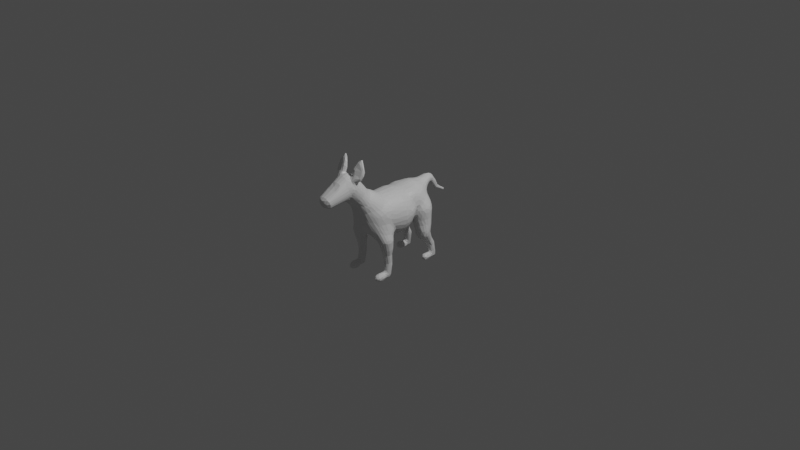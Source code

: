 # Source: dog.blend  (saved by Blender 2.83.18; exported with 4.5.12 LTS)
import bpy
from mathutils import Matrix  # noqa: F401  (used for matrix-valued properties, if any)

bpy.ops.wm.read_factory_settings(use_empty=True)
scene = bpy.context.scene
scene.name = 'Scene'

# ---- collections
col_collection = bpy.data.collections.new('Collection'); scene.collection.children.link(col_collection)

# ---- materials (node trees are filled in below, after node groups)
mat_default_obj = bpy.data.materials.new('Default OBJ')
mat_default_obj.use_transparent_shadow = False

# ---- material node trees
mat_default_obj.use_nodes = True; mat_default_obj.node_tree.nodes.clear()
_N = mat_default_obj.node_tree.nodes; _L = mat_default_obj.node_tree.links
n0 = _N.new('ShaderNodeBsdfPrincipled'); n0.name = 'Principled BSDF'; n0.location = (10, 300)
n0.distribution = 'GGX'
n0.subsurface_method = 'BURLEY'
n0.inputs[3].default_value = 1.45
n0.inputs[27].default_value = (0.0, 0.0, 0.0, 1.0)
n0.inputs[28].default_value = 1.0
n1 = _N.new('ShaderNodeOutputMaterial'); n1.name = 'Material Output'; n1.location = (300, 300)
_L.new(n0.outputs[0], n1.inputs[0])
n1.is_active_output = True

# ---- world
world_world = bpy.data.worlds.new('World'); scene.world = world_world
world_world.use_nodes = True; world_world.node_tree.nodes.clear()
_N = world_world.node_tree.nodes; _L = world_world.node_tree.links
n0 = _N.new('ShaderNodeOutputWorld'); n0.name = 'World Output'; n0.location = (300, 300)
n1 = _N.new('ShaderNodeBackground'); n1.name = 'Background'; n1.location = (10, 300)
n1.inputs[0].default_value = (0.05088, 0.05088, 0.05088, 1.0)
_L.new(n1.outputs[0], n0.inputs[0])
n0.is_active_output = True
world_world.color = (0.05088, 0.05088, 0.05088)
world_world.use_sun_shadow = False
world_world.sun_shadow_jitter_overblur = 0.0

# ---- cameras
cam_camera = bpy.data.cameras.new('Camera')
cam_camera.clip_end = 100.0
cam_camera.ortho_scale = 7.314

# ---- lights
light_light = bpy.data.lights.new('Light', 'POINT')
light_light.transmission_factor = 0.0
light_light.energy = 1000.0
light_light.shadow_soft_size = 0.1
light_light.shadow_maximum_resolution = 0.006
light_light.use_absolute_resolution = True

# ---- meshes
me_dog = bpy.data.meshes.new('dog')
me_dog.from_pydata([(-0.154, 0.2626, -0.2265), (-0.1433, 0.3066, -0.206), (-0.09983, 0.3131, -0.2709), (-0.1897, 0.2828, 0.2553), (-0.2015, 0.2546, 0.2907), (-0.1708, 0.3023, 0.2857), (-0.1237, 0.3573, 0.1063), (-0.09592, 0.365, 0.2479), (-0.08478, 0.3755, 0.104), (0.154, 0.2626, -0.2265), (0.09983, 0.3131, -0.2709), (0.1433, 0.3066, -0.206), (0.1897, 0.2828, 0.2553), (0.1708, 0.3023, 0.2857), (0.2015, 0.2546, 0.2907), (0.1237, 0.3573, 0.1063), (0.08478, 0.3755, 0.104), (0.09592, 0.365, 0.2479), (-0.2119, 0.2662, 0.1478), (-0.2352, 0.2198, 0.1288), (0.2352, 0.2198, 0.1288), (0.2119, 0.2662, 0.1478), (0.0, 0.05064, 0.5018), (0.05717, 0.01433, 0.4682), (0.08398, 0.03387, 0.4846), (0.2192, 0.1203, 0.2886), (0.217, 0.08806, 0.2553), (0.2466, 0.1193, 0.1216), (-0.08398, 0.03387, 0.4846), (-0.05717, 0.01433, 0.4682), (-0.2192, 0.1203, 0.2886), (-0.2466, 0.1193, 0.1216), (-0.217, 0.08806, 0.2553), (0.1399, 0.2621, -0.2469), (0.08987, 0.284, -0.2967), (0.1368, -0.06023, 0.1013), (0.1123, -0.06467, 0.05363), (0.1557, -0.03829, 0.06094), (-0.1399, 0.2621, -0.2469), (-0.08987, 0.284, -0.2967), (-0.1368, -0.06023, 0.1013), (-0.1557, -0.03829, 0.06094), (-0.1123, -0.06467, 0.05363), (0.1851, -0.088, 0.4231), (0.164, -0.09279, 0.4164), (0.1794, -0.2133, 0.3839), (0.0, -0.05844, 0.3038), (0.03428, -0.09118, 0.1741), (0.0429, -0.06399, 0.2681), (-0.1851, -0.088, 0.4231), (-0.1794, -0.2133, 0.3839), (-0.164, -0.09279, 0.4164), (-0.0429, -0.06399, 0.2681), (-0.03428, -0.09118, 0.1741), (0.2089, -0.07693, 0.2833), (0.2294, -0.1398, 0.2972), (0.2075, -0.14, 0.2845), (0.1166, -0.1036, 0.3365), (0.1439, -0.2067, 0.3234), (0.1425, -0.2071, 0.3501), (-0.2089, -0.07693, 0.2833), (-0.2075, -0.14, 0.2845), (-0.2294, -0.1398, 0.2972), (-0.1166, -0.1036, 0.3365), (-0.1425, -0.2071, 0.3501), (-0.1439, -0.2067, 0.3234), (0.1716, 0.2822, 0.4028), (0.1321, 0.3659, 0.4694), (0.156, 0.2898, 0.4555), (0.231, -0.2898, 0.3356), (0.2336, -0.2081, 0.3249), (0.2337, -0.2103, 0.35), (-0.1716, 0.2822, 0.4028), (-0.156, 0.2898, 0.4555), (-0.1321, 0.3659, 0.4694), (-0.231, -0.2898, 0.3356), (-0.2337, -0.2103, 0.35), (-0.2336, -0.2081, 0.3249), (0.1246, 0.3552, 0.5278), (0.1158, 0.4599, 0.5927), (0.1088, 0.4319, 0.6072), (0.05326, 0.3783, 0.276), (0.05972, 0.3831, 0.1226), (-0.1246, 0.3552, 0.5278), (-0.1088, 0.4319, 0.6072), (-0.1158, 0.4599, 0.5927), (-0.05326, 0.3783, 0.276), (-0.05972, 0.3831, 0.1226), (-0.09577, 0.6231, 0.6167), (-0.0815, 0.4613, 0.4802), (-0.09896, 0.5016, 0.536), (0.09577, 0.6231, 0.6167), (0.09896, 0.5016, 0.536), (0.0815, 0.4613, 0.4802), (-0.04274, 0.01246, -0.1738), (-0.06857, -0.09399, -0.1867), (-0.04582, 0.009477, -0.2002), (0.04274, 0.01246, -0.1738), (0.04582, 0.009477, -0.2002), (0.06857, -0.09399, -0.1867), (0.2278, 0.03554, -0.2322), (0.215, -0.05649, -0.2441), (0.2056, 0.03019, -0.2556), (0.08096, 0.004497, -0.1028), (0.05663, 0.01481, -0.1262), (0.104, -0.1706, -0.1349), (-0.2278, 0.03554, -0.2322), (-0.2056, 0.03019, -0.2556), (-0.215, -0.05649, -0.2441), (-0.08096, 0.004497, -0.1028), (-0.104, -0.1706, -0.1349), (-0.05663, 0.01481, -0.1262), (-0.1252, 0.5548, 0.7012), (0.1252, 0.5548, 0.7012), (0.2187, 0.07692, -0.1092), (0.1871, 0.08448, -0.08115), (0.2117, 0.01481, -0.1096), (0.1942, 0.2494, -0.08416), (0.1967, 0.2379, -0.03138), (0.2019, 0.1958, -0.04895), (-0.2187, 0.07692, -0.1092), (-0.2117, 0.01481, -0.1096), (-0.1871, 0.08448, -0.08115), (-0.1942, 0.2494, -0.08416), (-0.2019, 0.1958, -0.04895), (-0.1967, 0.2379, -0.03138), (0.0735, 0.5391, 0.527), (0.07363, 0.6399, 0.6049), (0.1182, 0.5418, 0.7214), (0.07716, 0.4794, 0.9413), (0.107, 0.5137, 0.7447), (-0.0735, 0.5391, 0.527), (-0.07363, 0.6399, 0.6049), (-0.1182, 0.5418, 0.7214), (-0.107, 0.5137, 0.7447), (-0.07716, 0.4794, 0.9413), (0.1163, 0.5576, 0.7456), (0.1119, 0.5882, 0.7539), (0.0751, 0.4957, 0.9572), (-0.1163, 0.5576, 0.7456), (-0.0751, 0.4957, 0.9572), (-0.1119, 0.5882, 0.7539), (0.1793, -0.02635, 0.1245), (0.1931, -0.003714, 0.07892), (0.2347, 0.1803, 0.03435), (0.2077, 0.1794, -0.0296), (0.2081, 0.2122, -0.008576), (-0.1793, -0.02635, 0.1245), (-0.1931, -0.003714, 0.07892), (-0.2347, 0.1803, 0.03435), (-0.2081, 0.2122, -0.008576), (-0.2077, 0.1794, -0.0296), (-0.0757, 0.1146, 0.5259), (-0.08836, 0.2201, 0.5401), (-0.1307, 0.08097, 0.4905), (0.0757, 0.1146, 0.5259), (0.1307, 0.08097, 0.4905), (0.08836, 0.2201, 0.5401), (-0.0507, -0.04648, -0.02982), (-0.08167, 0.004418, -0.06675), (-0.05408, 0.02013, -0.09633), (0.0507, -0.04648, -0.02982), (0.05408, 0.02013, -0.09633), (0.08167, 0.004418, -0.06675), (0.141, 0.3343, 0.3257), (0.0977, 0.4179, 0.4208), (0.1017, 0.4299, 0.4827), (0.1576, 0.3158, 0.3488), (-0.141, 0.3343, 0.3257), (-0.1017, 0.4299, 0.4827), (-0.0977, 0.4179, 0.4208), (-0.1576, 0.3158, 0.3488), (0.06828, -0.08979, -0.1647), (0.2427, 0.02298, -0.1708), (0.2462, -0.06679, -0.2001), (0.2412, 0.03608, -0.2027), (-0.06828, -0.08979, -0.1647), (-0.2427, 0.02298, -0.1708), (-0.2412, 0.03608, -0.2027), (-0.2462, -0.06679, -0.2001), (-0.1342, -0.14, -0.249), (-0.1297, -0.0323, -0.2692), (-0.1081, -0.04778, -0.2594), (0.1342, -0.14, -0.249), (0.1081, -0.04778, -0.2594), (0.1297, -0.0323, -0.2692), (0.2284, 0.06663, 0.3576), (0.2131, 0.1369, 0.3716), (0.2153, 0.07641, 0.3977), (0.236, 0.0114, 0.3169), (0.214, 0.06329, 0.2698), (0.2205, 0.08861, 0.2959), (-0.2284, 0.06663, 0.3576), (-0.2153, 0.07641, 0.3977), (-0.2131, 0.1369, 0.3716), (-0.236, 0.0114, 0.3169), (-0.2205, 0.08861, 0.2959), (-0.214, 0.06329, 0.2698), (0.1223, 0.2364, -0.276), (0.1594, 0.1813, -0.2795), (0.07676, 0.1055, -0.2882), (0.03141, 0.1098, -0.2816), (0.02958, 0.1613, -0.3028), (-0.1223, 0.2364, -0.276), (-0.1594, 0.1813, -0.2795), (-0.07676, 0.1055, -0.2882), (-0.02958, 0.1613, -0.3028), (-0.03141, 0.1098, -0.2816), (0.2089, 0.01858, 0.1545), (0.1761, -0.0004154, 0.2204), (0.08714, -0.08138, 0.1629), (-0.1761, -0.0004154, 0.2204), (-0.2089, 0.01858, 0.1545), (-0.08714, -0.08138, 0.1629), (-0.1057, 0.5039, 0.7138), (0.1057, 0.5039, 0.7138), (-0.112, 0.3561, 0.3062), (-0.07161, 0.4349, 0.4077), (-0.07508, 0.3745, 0.2939), (0.112, 0.3561, 0.3062), (0.07508, 0.3745, 0.2939), (0.07161, 0.4349, 0.4077), (0.159, -0.03464, 0.1756), (0.1543, -0.02163, 0.2192), (0.1191, -0.04565, 0.2256), (0.1836, -0.1436, 0.2809), (0.163, -0.08195, 0.2818), (0.187, -0.08128, 0.279), (-0.159, -0.03464, 0.1756), (-0.1191, -0.04565, 0.2256), (-0.1543, -0.02163, 0.2192), (-0.1836, -0.1436, 0.2809), (-0.187, -0.08128, 0.279), (-0.163, -0.08195, 0.2818), (0.2006, -0.1472, -0.106), (0.2188, -0.1074, -0.1099), (0.164, -0.03736, -0.08909), (0.2004, -0.2618, -0.2079), (0.2294, -0.1882, -0.1441), (0.1951, -0.2148, -0.1424), (-0.2006, -0.1472, -0.106), (-0.164, -0.03736, -0.08909), (-0.2188, -0.1074, -0.1099), (-0.2004, -0.2618, -0.2079), (-0.1951, -0.2148, -0.1424), (-0.2294, -0.1882, -0.1441), (0.2035, -0.06705, 0.4278), (0.2055, -0.2118, 0.3816), (0.117, 0.1651, 0.5114), (-0.2035, -0.06705, 0.4278), (-0.2055, -0.2118, 0.3816), (-0.117, 0.1651, 0.5114), (-0.1216, 0.3366, -0.2045), (-0.07844, 0.3353, -0.2757), (0.1216, 0.3366, -0.2045), (0.07844, 0.3353, -0.2757), (0.1935, 0.2984, 0.12), (0.1596, 0.3325, 0.1105), (0.1652, 0.3159, 0.239), (0.1801, 0.3004, -0.04742), (0.1874, 0.2769, -0.008562), (-0.1935, 0.2984, 0.12), (-0.1652, 0.3159, 0.239), (-0.1596, 0.3325, 0.1105), (-0.1874, 0.2769, -0.008562), (-0.1801, 0.3004, -0.04742), (0.1401, -0.05464, 0.4265), (0.1551, -0.03468, 0.4406), (0.09191, -0.02128, 0.4445), (0.0558, -0.0738, 0.3318), (0.1096, -0.08763, 0.3159), (0.09889, -0.08789, 0.3482), (-0.1401, -0.05464, 0.4265), (-0.09191, -0.02128, 0.4445), (-0.1551, -0.03468, 0.4406), (-0.0558, -0.0738, 0.3318), (-0.09889, -0.08789, 0.3482), (-0.1096, -0.08763, 0.3159), (0.2181, 0.05944, 0.04034), (0.1914, 0.007849, 0.04268), (0.1932, 0.04789, -0.000717), (0.234, 0.06496, 0.1339), (-0.2181, 0.05944, 0.04034), (-0.1932, 0.04789, -0.000717), (-0.1914, 0.007849, 0.04268), (-0.234, 0.06496, 0.1339), (0.05629, 0.4414, 0.9424), (0.05935, 0.4538, 0.8225), (0.07965, 0.47, 0.7923), (0.08433, 0.4743, 0.7193), (0.05365, 0.4484, 0.72), (0.05108, 0.3689, 0.6311), (-0.05629, 0.4414, 0.9424), (-0.07965, 0.47, 0.7923), (-0.05935, 0.4538, 0.8225), (-0.08433, 0.4743, 0.7193), (-0.05108, 0.3689, 0.6311), (-0.05365, 0.4484, 0.72), (0.1706, -0.04802, 0.2663), (0.1419, -0.06534, 0.272), (0.1185, -0.04655, 0.2426), (0.05779, -0.0618, 0.2801), (-0.1706, -0.04802, 0.2663), (-0.1185, -0.04655, 0.2426), (-0.1419, -0.06534, 0.272), (-0.05779, -0.0618, 0.2801), (0.2062, 0.1705, -0.1082), (0.194, 0.1325, -0.08261), (0.226, 0.1274, -0.1203), (0.2032, 0.1733, -0.2394), (0.1864, 0.173, -0.2621), (-0.2062, 0.1705, -0.1082), (-0.226, 0.1274, -0.1203), (-0.194, 0.1325, -0.08261), (-0.1864, 0.173, -0.2621), (-0.2032, 0.1733, -0.2394), (0.1624, -0.4349, 0.3277), (0.1567, -0.4137, 0.3498), (0.1496, -0.3331, 0.3297), (-0.1624, -0.4349, 0.3277), (-0.1496, -0.3331, 0.3297), (-0.1567, -0.4137, 0.3498), (0.032, 0.2546, -0.344), (0.0, 0.2199, -0.3297), (0.0, 0.2606, -0.3585), (0.09678, 0.1826, -0.2992), (0.09801, 0.214, -0.2944), (0.1382, 0.1575, -0.2956), (-0.032, 0.2546, -0.344), (-0.09678, 0.1826, -0.2992), (-0.1382, 0.1575, -0.2956), (-0.09801, 0.214, -0.2944), (0.2273, -0.2853, 0.3161), (0.223, -0.3969, 0.367), (0.2304, -0.4155, 0.3508), (-0.2273, -0.2853, 0.3161), (-0.223, -0.3969, 0.367), (-0.2304, -0.4155, 0.3508), (0.0707, 0.3226, -0.3151), (0.04676, 0.3592, -0.3721), (0.06189, 0.3428, -0.3109), (0.04187, 0.295, -0.37), (0.05264, 0.2711, -0.3379), (0.02137, 0.2807, -0.3734), (-0.0707, 0.3226, -0.3151), (-0.06189, 0.3428, -0.3109), (-0.04676, 0.3592, -0.3721), (-0.04187, 0.295, -0.37), (-0.02137, 0.2807, -0.3734), (-0.05264, 0.2711, -0.3379), (0.2237, -0.3014, 0.3535), (0.2052, -0.3031, 0.368), (0.2141, -0.3777, 0.372), (0.1511, -0.2934, 0.3422), (-0.2237, -0.3014, 0.3535), (-0.2141, -0.3777, 0.372), (-0.2052, -0.3031, 0.368), (-0.1511, -0.2934, 0.3422), (0.1841, 0.0182, -0.0894), (0.215, 0.1017, 0.001421), (0.1728, 0.07544, -0.04437), (0.1981, 0.152, -0.04482), (-0.1841, 0.0182, -0.0894), (-0.215, 0.1017, 0.001421), (-0.1981, 0.152, -0.04482), (-0.1728, 0.07544, -0.04437), (0.0764, 0.3951, 0.6338), (0.05595, 0.2344, 0.5589), (-0.0764, 0.3951, 0.6338), (-0.05595, 0.2344, 0.5589), (-0.03349, 0.3306, -0.4398), (-0.02876, 0.3431, -0.4411), (-0.0295, 0.2673, -0.4872), (0.03349, 0.3306, -0.4398), (0.0295, 0.2673, -0.4872), (0.02876, 0.3431, -0.4411), (0.2065, -0.4709, 0.4185), (0.1866, -0.4736, 0.4154), (0.1882, -0.4628, 0.3741), (0.1681, -0.3321, 0.2966), (0.1601, -0.205, 0.3012), (0.1838, -0.2033, 0.2911), (-0.2065, -0.4709, 0.4185), (-0.1882, -0.4628, 0.3741), (-0.1866, -0.4736, 0.4154), (-0.1681, -0.3321, 0.2966), (-0.1838, -0.2033, 0.2911), (-0.1601, -0.205, 0.3012), (0.02513, 0.2909, -0.4356), (0.0, 0.2699, -0.4389), (0.01199, 0.1903, -0.5035), (-0.02513, 0.2909, -0.4356), (-0.01199, 0.1903, -0.5035), (0.2457, -0.1666, -0.16), (0.2182, -0.245, -0.2405), (0.2475, -0.1582, -0.1768), (0.09535, -0.07635, -0.2444), (-0.2457, -0.1666, -0.16), (-0.2475, -0.1582, -0.1768), (-0.2182, -0.245, -0.2405), (-0.09535, -0.07635, -0.2444), (0.2281, -0.4221, 0.3311), (0.2187, -0.434, 0.3195), (0.227, -0.3251, 0.3097), (0.2325, -0.3389, 0.3287), (-0.2281, -0.4221, 0.3311), (-0.227, -0.3251, 0.3097), (-0.2187, -0.434, 0.3195), (-0.2325, -0.3389, 0.3287), (0.04522, 0.351, -0.3956), (0.06875, 0.2987, -0.3283), (-0.04522, 0.351, -0.3956), (-0.06875, 0.2987, -0.3283), (-0.04934, 0.3657, -0.2409), (-0.102, 0.3551, -0.1911), (-0.05931, 0.378, -0.1799), (0.04934, 0.3657, -0.2409), (0.05931, 0.378, -0.1799), (0.102, 0.3551, -0.1911), (0.1844, -0.1604, -0.2554), (0.2153, -0.1404, -0.232), (0.2023, -0.2195, -0.2627), (0.1668, -0.06737, -0.264), (0.1917, -0.06734, -0.2566), (0.1965, -0.1291, -0.2451), (-0.1844, -0.1604, -0.2554), (-0.2023, -0.2195, -0.2627), (-0.2153, -0.1404, -0.232), (-0.1668, -0.06737, -0.264), (-0.1965, -0.1291, -0.2451), (-0.1917, -0.06734, -0.2566), (0.1591, 0.3208, 0.04074), (0.1971, 0.2894, 0.08468), (0.1887, 0.2828, 0.03098), (0.2188, 0.2432, 0.06043), (-0.1591, 0.3208, 0.04074), (-0.1887, 0.2828, 0.03098), (-0.1971, 0.2894, 0.08468), (-0.2188, 0.2432, 0.06043), (0.1718, -0.3877, 0.3746), (0.1888, -0.3805, 0.3805), (0.1631, -0.3047, 0.3595), (0.1662, -0.4643, 0.4137), (0.153, -0.4479, 0.4162), (0.16, -0.4363, 0.3777), (-0.1718, -0.3877, 0.3746), (-0.1631, -0.3047, 0.3595), (-0.1888, -0.3805, 0.3805), (-0.1662, -0.4643, 0.4137), (-0.16, -0.4363, 0.3777), (-0.153, -0.4479, 0.4162), (0.05003, 0.3561, -0.2982), (0.02938, 0.3781, -0.3749), (0.01651, 0.2897, -0.4946), (-0.05003, 0.3561, -0.2982), (-0.02938, 0.3781, -0.3749), (-0.01651, 0.2897, -0.4946), (0.08203, -0.03653, -0.02811), (0.1193, 0.01066, -0.05086), (0.1251, -0.01879, -0.01802), (-0.08203, -0.03653, -0.02811), (-0.1251, -0.01879, -0.01802), (-0.1193, 0.01066, -0.05086), (-0.1309, 0.6876, 0.6196), (-0.1711, 0.7168, 0.6128), (-0.1396, 0.7359, 0.6027), (0.1309, 0.6876, 0.6196), (0.1396, 0.7359, 0.6027), (0.1711, 0.7168, 0.6128), (0.09615, 0.2612, 0.5438), (0.1154, 0.2758, 0.5281), (0.1894, 0.2285, 0.4117), (0.1748, 0.2183, 0.4477), (-0.09615, 0.2612, 0.5438), (-0.1154, 0.2758, 0.5281), (-0.1894, 0.2285, 0.4117), (-0.1748, 0.2183, 0.4477), (0.1682, 0.3105, 0.01258), (0.09291, 0.368, -0.1146), (0.1369, 0.3509, -0.07245), (0.1397, 0.3396, -0.1285), (-0.1682, 0.3105, 0.01258), (-0.09291, 0.368, -0.1146), (-0.1397, 0.3396, -0.1285), (-0.1369, 0.3509, -0.07245), (-0.02145, 0.2011, -0.5083), (0.02145, 0.2011, -0.5083), (0.2272, 0.1655, -0.182), (0.1911, 0.2286, -0.1799), (0.2058, 0.201, -0.1455), (0.183, 0.2839, -0.098), (0.1963, 0.2291, -0.1266), (-0.2272, 0.1655, -0.182), (-0.2058, 0.201, -0.1455), (-0.1911, 0.2286, -0.1799), (-0.183, 0.2839, -0.098), (-0.1963, 0.2291, -0.1266), (0.06032, 0.6961, 0.6588), (0.05828, 0.7322, 0.6251), (0.06481, 0.6881, 0.6359), (0.08766, 0.6259, 0.7724), (0.06627, 0.6672, 0.7421), (0.06818, 0.6005, 0.8439), (-0.06032, 0.6961, 0.6588), (-0.06481, 0.6881, 0.6359), (-0.05828, 0.7322, 0.6251), (-0.08766, 0.6259, 0.7724), (-0.06818, 0.6005, 0.8439), (-0.06627, 0.6672, 0.7421), (0.1548, -0.2737, -0.2042), (0.1645, -0.2379, -0.1595), (0.142, -0.2358, -0.1621), (0.1278, -0.1755, -0.1164), (0.163, -0.1724, -0.1067), (0.1295, 0.003325, -0.0809), (-0.1548, -0.2737, -0.2042), (-0.142, -0.2358, -0.1621), (-0.1645, -0.2379, -0.1595), (-0.1278, -0.1755, -0.1164), (-0.1295, 0.003325, -0.0809), (-0.163, -0.1724, -0.1067), (0.1602, -0.02246, 0.2372), (0.2275, -0.06539, 0.292), (-0.1602, -0.02246, 0.2372), (-0.2275, -0.06539, 0.292), (0.1991, -0.3924, 0.3937), (0.1734, -0.3981, 0.3952), (0.1719, -0.3977, 0.4368), (0.2323, -0.4352, 0.429), (0.2246, -0.4397, 0.3801), (0.225, -0.4192, 0.3843), (-0.1991, -0.3924, 0.3937), (-0.1719, -0.3977, 0.4368), (-0.1734, -0.3981, 0.3952), (-0.2323, -0.4352, 0.429), (-0.225, -0.4192, 0.3843), (-0.2246, -0.4397, 0.3801), (0.2148, -0.2563, -0.2273), (0.1708, -0.2964, -0.3178), (0.1513, -0.2772, -0.3052), (0.1627, -0.2223, -0.2771), (-0.2148, -0.2563, -0.2273), (-0.1708, -0.2964, -0.3178), (-0.1627, -0.2223, -0.2771), (-0.1513, -0.2772, -0.3052), (0.0, 0.3791, -0.2219), (0.0221, 0.3713, -0.3134), (-0.0221, 0.3713, -0.3134), (0.06885, 0.3403, 0.5996), (0.04081, 0.3219, 0.6014), (0.07221, 0.2609, 0.5615), (0.09234, 0.3647, 0.5937), (-0.06885, 0.3403, 0.5996), (-0.07221, 0.2609, 0.5615), (-0.04081, 0.3219, 0.6014), (-0.09234, 0.3647, 0.5937), (0.2016, 0.2489, 0.0136), (0.2338, 0.07256, 0.08944), (0.2334, 0.1168, 0.03501), (-0.2016, 0.2489, 0.0136), (-0.2338, 0.07256, 0.08944), (-0.2334, 0.1168, 0.03501), (0.1837, -0.4376, -0.3269), (0.1458, -0.3085, -0.3149), (0.09014, -0.1723, -0.1621), (0.0995, -0.2073, -0.2085), (0.1055, -0.2172, -0.1861), (-0.1458, -0.3085, -0.3149), (-0.1837, -0.4376, -0.3269), (-0.09014, -0.1723, -0.1621), (-0.1055, -0.2172, -0.1861), (-0.0995, -0.2073, -0.2085), (0.1493, -0.4293, 0.4295), (0.1542, -0.4127, 0.4453), (0.1612, -0.4134, 0.3859), (0.2132, -0.4611, 0.4731), (0.1978, -0.4735, 0.4652), (0.2226, -0.4614, 0.4312), (-0.1493, -0.4293, 0.4295), (-0.1612, -0.4134, 0.3859), (-0.1542, -0.4127, 0.4453), (-0.2132, -0.4611, 0.4731), (-0.2226, -0.4614, 0.4312), (-0.1978, -0.4735, 0.4652), (0.1479, 0.02212, -0.2777), (-0.1479, 0.02212, -0.2777), (0.222, 0.2109, 0.2479), (-0.222, 0.2109, 0.2479), (0.1773, -0.2699, -0.2017), (0.2116, -0.3153, -0.2637), (0.2168, -0.3811, -0.2895), (0.2132, -0.3087, -0.2786), (-0.1773, -0.2699, -0.2017), (-0.2116, -0.3153, -0.2637), (-0.2132, -0.3087, -0.2786), (-0.2168, -0.3811, -0.2895), (0.1723, 0.7463, 0.6046), (0.1145, 0.7875, 0.5942), (0.1178, 0.8476, 0.5819), (0.09155, 0.7568, 0.6592), (0.08366, 0.7004, 0.6826), (0.1017, 0.7187, 0.6729), (-0.1723, 0.7463, 0.6046), (-0.1178, 0.8476, 0.5819), (-0.1145, 0.7875, 0.5942), (-0.09155, 0.7568, 0.6592), (-0.1017, 0.7187, 0.6729), (-0.08366, 0.7004, 0.6826), (-0.02931, -0.05643, 0.3679), (0.02931, -0.05643, 0.3679), (0.1346, -0.3126, -0.3044), (0.1429, -0.3901, -0.2985), (0.1255, -0.3094, -0.2887), (0.1414, -0.2286, -0.2738), (0.1349, -0.2799, -0.2967), (0.1245, -0.2389, -0.2608), (-0.1346, -0.3126, -0.3044), (-0.1255, -0.3094, -0.2887), (-0.1429, -0.3901, -0.2985), (-0.1414, -0.2286, -0.2738), (-0.1245, -0.2389, -0.2608), (-0.1349, -0.2799, -0.2967), (0.2157, -0.4018, 0.4434), (0.2271, -0.4156, 0.4425), (0.217, -0.4043, 0.3943), (0.1846, -0.4579, 0.4919), (0.2019, -0.45, 0.4956), (0.1841, -0.4347, 0.5017), (-0.2157, -0.4018, 0.4434), (-0.217, -0.4043, 0.3943), (-0.2271, -0.4156, 0.4425), (-0.1846, -0.4579, 0.4919), (-0.1841, -0.4347, 0.5017), (-0.2019, -0.45, 0.4956), (0.1155, 0.6574, 0.6952), (0.127, 0.6485, 0.6785), (0.1652, 0.6752, 0.6512), (0.1331, 0.7169, 0.6627), (0.1613, 0.7594, 0.6334), (-0.1155, 0.6574, 0.6952), (-0.1652, 0.6752, 0.6512), (-0.127, 0.6485, 0.6785), (-0.1613, 0.7594, 0.6334), (-0.1331, 0.7169, 0.6627), (0.1571, -0.2078, 0.373), (0.1268, -0.1124, 0.3791), (0.182, -0.3037, 0.3696), (-0.1571, -0.2078, 0.373), (-0.1268, -0.1124, 0.3791), (-0.182, -0.3037, 0.3696), (0.0537, 0.4891, 0.981), (0.05311, 0.4591, 0.9676), (0.06909, 0.4563, 0.946), (-0.0537, 0.4891, 0.981), (-0.06909, 0.4563, 0.946), (-0.05311, 0.4591, 0.9676), (0.2443, 0.09741, -0.1752), (0.2257, 0.1543, -0.2151), (-0.2443, 0.09741, -0.1752), (-0.2257, 0.1543, -0.2151), (0.1765, -0.3292, -0.2411), (0.1843, -0.3829, -0.2542), (0.1997, -0.3345, -0.253), (0.1491, -0.3242, -0.2433), (0.1348, -0.3137, -0.2501), (0.1515, -0.3947, -0.2686), (-0.1765, -0.3292, -0.2411), (-0.1997, -0.3345, -0.253), (-0.1843, -0.3829, -0.2542), (-0.1491, -0.3242, -0.2433), (-0.1515, -0.3947, -0.2686), (-0.1348, -0.3137, -0.2501), (-0.0924, -0.08085, 0.08528), (-0.07183, -0.07909, 0.04611), (-0.04711, -0.09576, 0.09318), (0.0924, -0.08085, 0.08528), (0.04711, -0.09576, 0.09318), (0.07183, -0.07909, 0.04611), (0.03474, 0.5419, 0.9698), (0.05032, 0.5937, 0.8683), (0.0, 0.596, 0.8783), (0.0, 0.4712, 0.9949), (0.03039, 0.4561, 0.98), (-0.03474, 0.5419, 0.9698), (-0.05032, 0.5937, 0.8683), (-0.03039, 0.4561, 0.98), (0.1665, -0.4488, -0.3187), (0.1644, -0.3864, -0.2563), (-0.1665, -0.4488, -0.3187), (-0.1644, -0.3864, -0.2563), (0.209, -0.01814, 0.2753), (0.1898, -0.033, 0.2665), (0.1871, 0.005059, 0.2444), (0.1991, 0.03696, 0.2308), (-0.209, -0.01814, 0.2753), (-0.1871, 0.005059, 0.2444), (-0.1898, -0.033, 0.2665), (-0.1991, 0.03696, 0.2308), (0.1105, 0.4865, 0.5554), (0.1106, 0.6112, 0.6334), (0.1162, 0.4113, 0.496), (0.1255, 0.3813, 0.5101), (-0.1105, 0.4865, 0.5554), (-0.1106, 0.6112, 0.6334), (-0.1162, 0.4113, 0.496), (-0.1255, 0.3813, 0.5101), (0.1167, -0.106, 0.3525), (0.1112, -0.08293, 0.3853), (-0.1167, -0.106, 0.3525), (-0.1112, -0.08293, 0.3853), (0.191, -0.4657, -0.244), (0.164, -0.4667, -0.2311), (0.1735, -0.46, -0.2725), (0.2075, -0.3932, -0.3145), (0.2092, -0.3027, -0.2938), (-0.191, -0.4657, -0.244), (-0.1735, -0.46, -0.2725), (-0.164, -0.4667, -0.2311), (-0.2075, -0.3932, -0.3145), (-0.2092, -0.3027, -0.2938), (0.178, -0.4736, 0.4463), (0.1578, -0.4602, 0.4544), (0.1701, -0.4607, 0.4838), (0.1578, -0.4338, 0.4822), (-0.178, -0.4736, 0.4463), (-0.1578, -0.4602, 0.4544), (-0.1578, -0.4338, 0.4822), (-0.1701, -0.4607, 0.4838), (0.1488, 0.03884, -0.04737), (0.1701, 0.01297, -0.003804), (-0.1701, 0.01297, -0.003804), (-0.1488, 0.03884, -0.04737), (0.2581, -0.05849, 0.3455), (0.2454, -0.1537, 0.3599), (0.249, -0.1401, 0.3376), (0.2537, -0.04535, 0.3256), (0.2427, -0.04732, 0.3058), (0.22, 0.005375, 0.2858), (-0.2581, -0.05849, 0.3455), (-0.249, -0.1401, 0.3376), (-0.2454, -0.1537, 0.3599), (-0.2537, -0.04535, 0.3256), (-0.22, 0.005375, 0.2858), (-0.2427, -0.04732, 0.3058), (0.1216, 0.5895, 0.6513), (0.1277, 0.5771, 0.6786), (0.1152, 0.4735, 0.5744), (0.1147, 0.6312, 0.7003), (0.1198, 0.6264, 0.6791), (-0.1216, 0.5895, 0.6513), (-0.1152, 0.4735, 0.5744), (-0.1277, 0.5771, 0.6786), (-0.1147, 0.6312, 0.7003), (-0.1198, 0.6264, 0.6791), (0.03712, 0.02766, -0.1317), (0.03043, 0.02925, -0.1785), (-0.03712, 0.02766, -0.1317), (-0.03043, 0.02925, -0.1785), (0.1743, 0.04231, 0.4545), (0.1661, -0.001567, 0.452), (0.2227, -0.05732, 0.4219), (0.2325, 0.028, 0.3787), (0.2525, -0.02574, 0.3718), (0.237, 0.0271, 0.3431), (-0.1743, 0.04231, 0.4545), (-0.2227, -0.05732, 0.4219), (-0.1661, -0.001567, 0.452), (-0.2325, 0.028, 0.3787), (-0.237, 0.0271, 0.3431), (-0.2525, -0.02574, 0.3718), (0.1568, -0.1436, 0.2899), (0.128, -0.1027, 0.3076), (-0.1568, -0.1436, 0.2899), (-0.128, -0.1027, 0.3076), (0.159, -0.4092, -0.2473), (0.1795, -0.396, -0.1798), (0.1828, -0.3998, -0.2419), (0.2109, -0.4393, -0.2634), (0.2149, -0.4533, -0.1935), (0.1997, -0.4568, -0.2684), (-0.159, -0.4092, -0.2473), (-0.1828, -0.3998, -0.2419), (-0.1795, -0.396, -0.1798), (-0.2109, -0.4393, -0.2634), (-0.1997, -0.4568, -0.2684), (-0.2149, -0.4533, -0.1935), (0.04836, 0.5255, 0.4969), (0.04681, 0.6141, 0.5659), (0.03806, 0.4493, 0.4017), (-0.04836, 0.5255, 0.4969), (-0.04681, 0.6141, 0.5659), (-0.03806, 0.4493, 0.4017), (0.2348, 0.2087, 0.07407), (0.2469, 0.1649, 0.1225), (-0.2348, 0.2087, 0.07407), (-0.2469, 0.1649, 0.1225), (0.2251, -0.4271, -0.192), (0.1623, -0.4062, -0.1804), (-0.2251, -0.4271, -0.192), (-0.1623, -0.4062, -0.1804), (0.05859, 0.06224, -0.2615), (0.0198, 0.04038, -0.2006), (0.0, 0.03356, -0.1444), (0.0, 0.04566, -0.2018), (-0.05859, 0.06224, -0.2615), (-0.0198, 0.04038, -0.2006), (0.2334, -0.1461, 0.3847), (0.2205, -0.1383, 0.3983), (0.2389, -0.04892, 0.4098), (-0.2205, -0.1383, 0.3983), (-0.2334, -0.1461, 0.3847), (-0.2389, -0.04892, 0.4098), (0.248, -0.09216, -0.1463), (0.2485, -0.05265, -0.1749), (0.2381, -0.02973, -0.146), (0.1976, -0.04508, -0.1015), (0.2262, -0.04237, -0.1255), (-0.248, -0.09216, -0.1463), (-0.2381, -0.02973, -0.146), (-0.2485, -0.05265, -0.1749), (-0.1976, -0.04508, -0.1015), (-0.2262, -0.04237, -0.1255), (0.01264, 0.1382, -0.6231), (0.01652, 0.2141, -0.5317), (0.0, 0.2209, -0.5343), (-0.01264, 0.1382, -0.6231), (-0.01652, 0.2141, -0.5317), (0.1475, -0.4474, -0.2352), (0.1552, -0.4252, -0.1691), (0.1699, -0.4512, -0.1599), (0.1793, -0.4266, -0.1512), (-0.1475, -0.4474, -0.2352), (-0.1552, -0.4252, -0.1691), (-0.1793, -0.4266, -0.1512), (-0.1699, -0.4512, -0.1599), (0.2176, 0.1309, 0.3291), (0.2267, 0.1659, 0.2606), (-0.2176, 0.1309, 0.3291), (-0.2267, 0.1659, 0.2606), (0.1696, 0.3005, -0.1356), (0.1686, 0.322, -0.05942), (-0.1696, 0.3005, -0.1356), (-0.1686, 0.322, -0.05942), (0.0, 0.6824, 0.6185), (0.05206, 0.689, 0.6552), (0.05659, 0.6779, 0.632), (0.06934, 0.6617, 0.6181), (0.02358, 0.6614, 0.595), (-0.05659, 0.6779, 0.632), (-0.05206, 0.689, 0.6552), (-0.06934, 0.6617, 0.6181), (-0.02358, 0.6614, 0.595), (0.158, -0.4458, -0.2711), (0.155, -0.4222, -0.2667), (0.1484, -0.4084, -0.2813), (0.1279, -0.3286, -0.2757), (-0.158, -0.4458, -0.2711), (-0.155, -0.4222, -0.2667), (-0.1279, -0.3286, -0.2757), (-0.1484, -0.4084, -0.2813), (0.1075, 0.3659, -0.04474), (0.03314, 0.3754, 0.01898), (0.09791, 0.3602, 0.006513), (0.1481, 0.3431, -0.03861), (-0.1075, 0.3659, -0.04474), (-0.09791, 0.3602, 0.006513), (-0.03314, 0.3754, 0.01898), (-0.1481, 0.3431, -0.03861), (0.1028, -0.1448, -0.2264), (0.08393, -0.1401, -0.1889), (-0.1028, -0.1448, -0.2264), (-0.08393, -0.1401, -0.1889), (0.07098, 0.004247, -0.2437), (0.07936, -0.08147, -0.2251), (0.04632, 0.02214, -0.2159), (0.03244, 0.04868, -0.2331), (-0.07098, 0.004247, -0.2437), (-0.04632, 0.02214, -0.2159), (-0.07936, -0.08147, -0.2251), (-0.03244, 0.04868, -0.2331), (0.0351, 0.2205, 0.5602), (0.04139, 0.1352, 0.5388), (0.1009, 0.07158, 0.5011), (0.05869, 0.06889, 0.5102), (-0.0351, 0.2205, 0.5602), (-0.04139, 0.1352, 0.5388), (-0.1009, 0.07158, 0.5011), (-0.05869, 0.06889, 0.5102), (0.1925, -0.4671, -0.1809), (0.1948, -0.4479, -0.1547), (0.216, -0.4455, -0.1671), (0.2018, -0.4192, -0.1516), (-0.1925, -0.4671, -0.1809), (-0.1948, -0.4479, -0.1547), (-0.2018, -0.4192, -0.1516), (-0.216, -0.4455, -0.1671), (0.156, -0.3253, 0.3078), (0.1875, -0.4398, 0.3112), (0.1866, -0.3293, 0.2894), (0.2023, -0.3283, 0.2912), (-0.156, -0.3253, 0.3078), (-0.1875, -0.4398, 0.3112), (-0.2023, -0.3283, 0.2912), (-0.1866, -0.3293, 0.2894), (0.1161, 0.8232, 0.621), (0.09411, 0.7843, 0.643), (0.07093, 0.768, 0.6545), (0.055, 0.7492, 0.644), (0.0694, 0.7037, 0.6759), (-0.1161, 0.8232, 0.621), (-0.09411, 0.7843, 0.643), (-0.07093, 0.768, 0.6545), (-0.0694, 0.7037, 0.6759), (-0.055, 0.7492, 0.644), (0.1848, -0.22, -0.2733), (0.1173, -0.1424, -0.2403), (-0.1848, -0.22, -0.2733), (-0.1173, -0.1424, -0.2403), (0.1476, 0.1759, 0.4853), (0.1558, 0.2239, 0.477), (0.2195, 0.03255, 0.4083), (0.1872, 0.06726, 0.443), (-0.1558, 0.2239, 0.477), (-0.1476, 0.1759, 0.4853), (-0.1872, 0.06726, 0.443), (-0.2195, 0.03255, 0.4083), (-0.05094, 0.6347, 0.812), (0.05094, 0.6347, 0.812), (0.191, 0.1511, -0.0701), (0.2, 0.1959, -0.09425), (-0.191, 0.1511, -0.0701), (-0.2, 0.1959, -0.09425), (0.1075, -0.1941, -0.1475), (0.07647, -0.1005, -0.147), (-0.1075, -0.1941, -0.1475), (-0.07647, -0.1005, -0.147), (-0.03792, 0.3815, -0.04862), (0.03792, 0.3815, -0.04862), (0.2291, 0.1451, 0.01285), (-0.2291, 0.1451, 0.01285), (0.2336, -0.05138, -0.2252), (0.2324, -0.1471, -0.2141), (0.2442, -0.1471, -0.1935), (0.2146, -0.2313, -0.2521), (-0.2336, -0.05138, -0.2252), (-0.2324, -0.1471, -0.2141), (-0.2146, -0.2313, -0.2521), (-0.2442, -0.1471, -0.1935), (0.1612, 0.6926, 0.6592), (0.1639, 0.7907, 0.6061), (-0.1612, 0.6926, 0.6592), (-0.1639, 0.7907, 0.6061), (-0.07994, 0.3655, 0.03126), (0.07994, 0.3655, 0.03126), (0.1948, -0.2951, -0.3096), (-0.1948, -0.2951, -0.3096), (-0.03296, 0.5035, 0.9923), (0.0, 0.4911, 0.9986), (0.0, 0.5212, 0.9934), (0.03296, 0.5035, 0.9923), (0.1868, -0.4112, 0.4904), (0.2102, -0.4291, 0.4932), (0.209, -0.4072, 0.4743), (0.1914, -0.3945, 0.455), (-0.1868, -0.4112, 0.4904), (-0.209, -0.4072, 0.4743), (-0.2102, -0.4291, 0.4932), (-0.1914, -0.3945, 0.455), (0.06789, 0.2326, -0.3115), (0.06394, 0.1996, -0.3067), (0.08656, 0.2573, -0.3003), (-0.06789, 0.2326, -0.3115), (-0.06394, 0.1996, -0.3067), (-0.08656, 0.2573, -0.3003), (0.2206, -0.2063, 0.3042), (-0.2206, -0.2063, 0.3042), (0.03737, 0.3836, -0.09348), (0.0, 0.3924, -0.1528), (0.03766, 0.3883, -0.1532), (-0.03737, 0.3836, -0.09348), (-0.03766, 0.3883, -0.1532), (-0.01467, 0.167, -0.5933), (0.01467, 0.167, -0.5933), (0.1371, 0.2864, 0.4972), (0.1117, 0.3588, 0.5633), (0.1278, 0.3193, 0.517), (-0.1371, 0.2864, 0.4972), (-0.1278, 0.3193, 0.517), (-0.1117, 0.3588, 0.5633), (-0.124, -0.06418, 0.4133), (-0.02945, -0.02616, 0.4234), (0.02945, -0.02616, 0.4234), (0.124, -0.06418, 0.4133), (0.2129, -0.4247, -0.2472), (0.2063, -0.4102, -0.2369), (0.2062, -0.3848, -0.2638), (-0.2063, -0.4102, -0.2369), (-0.2129, -0.4247, -0.2472), (-0.2062, -0.3848, -0.2638), (0.2446, -0.1401, 0.3203), (-0.2446, -0.1401, 0.3203), (0.1507, -0.4396, 0.4577), (0.1682, -0.405, 0.4699), (-0.1507, -0.4396, 0.4577), (-0.1682, -0.405, 0.4699), (0.0, 0.06035, -0.2348), (-0.03497, 0.07417, -0.2585), (0.0, 0.08222, -0.2583), (0.03497, 0.07417, -0.2585), (0.1545, 0.6647, 0.6346), (0.1348, 0.6469, 0.6601), (0.1275, 0.6447, 0.6408), (-0.1545, 0.6647, 0.6346), (-0.1275, 0.6447, 0.6408), (-0.1348, 0.6469, 0.6601), (0.1495, 0.04464, -0.06274), (0.1252, 0.01533, -0.07523), (0.163, 0.03751, -0.07837), (0.1713, 0.08088, -0.06426), (-0.1495, 0.04464, -0.06274), (-0.163, 0.03751, -0.07837), (-0.1252, 0.01533, -0.07523), (-0.1713, 0.08088, -0.06426), (0.0, 0.1221, -0.2863), (0.02908, 0.1955, -0.3155), (0.04684, 0.224, -0.3208), (-0.02908, 0.1955, -0.3155), (-0.04684, 0.224, -0.3208), (0.0, 0.6187, 0.8433), (0.1224, 0.3472, 0.04103), (0.1395, 0.337, 0.01174), (-0.1224, 0.3472, 0.04103), (-0.1395, 0.337, 0.01174), (0.0, -0.03931, -0.04551), (0.0, 0.01119, -0.09572), (0.0, -0.09365, 0.05749), (0.0, -0.08258, 0.02528), (0.05293, -0.07015, 0.01018), (-0.05293, -0.07015, 0.01018), (0.1504, -0.2901, 0.3247), (0.1581, -0.2905, 0.3065), (-0.1504, -0.2901, 0.3247), (-0.1581, -0.2905, 0.3065), (0.1937, -0.3947, -0.1872), (0.2152, -0.4049, -0.1911), (0.2186, -0.4178, -0.1695), (-0.1937, -0.3947, -0.1872), (-0.2152, -0.4049, -0.1911), (-0.2186, -0.4178, -0.1695), (0.2109, -0.4587, 0.3796), (-0.2109, -0.4587, 0.3796), (0.1369, -0.05816, 0.1498), (-0.1369, -0.05816, 0.1498), (0.05777, 0.5297, 0.9716), (-0.05777, 0.5297, 0.9716), (0.1489, -0.4457, -0.1916), (0.1676, -0.4634, -0.1815), (-0.1489, -0.4457, -0.1916), (-0.1676, -0.4634, -0.1815), (0.1536, -0.1376, -0.2534), (-0.1536, -0.1376, -0.2534), (0.09036, 0.009663, -0.08702), (0.09721, 0.01108, -0.0724), (0.1253, 0.02306, -0.06488), (-0.09721, 0.01108, -0.0724), (-0.09036, 0.009663, -0.08702), (-0.1253, 0.02306, -0.06488), (0.1785, 0.7507, 0.6147), (-0.1785, 0.7507, 0.6147), (0.09271, 0.4113, 0.6241), (-0.09271, 0.4113, 0.6241), (0.1725, 0.2536, -0.1997), (-0.1725, 0.2536, -0.1997), (0.2031, 0.03151, 0.2518), (-0.2031, 0.03151, 0.2518), (0.2221, -0.2104, 0.3694), (-0.2221, -0.2104, 0.3694), (0.1162, 0.08836, -0.2903), (0.1042, 0.1382, -0.3003), (0.1436, 0.1148, -0.2947), (-0.1162, 0.08836, -0.2903), (-0.1436, 0.1148, -0.2947), (-0.1042, 0.1382, -0.3003), (0.2544, -0.02743, 0.3473), (-0.2544, -0.02743, 0.3473), (0.117, 0.8541, 0.5965), (0.08968, 0.8235, 0.6215), (0.06912, 0.7974, 0.6297), (-0.117, 0.8541, 0.5965), (-0.08968, 0.8235, 0.6215), (-0.06912, 0.7974, 0.6297), (0.2318, 0.02165, -0.1362), (-0.2318, 0.02165, -0.1362), (0.03138, 0.3555, 0.6282), (0.02342, 0.4314, 0.7151), (0.0, 0.4395, 0.7291), (0.04289, 0.4351, 0.9313), (0.0, 0.4389, 0.8599), (0.03067, 0.4477, 0.7977), (-0.03138, 0.3555, 0.6282), (-0.02342, 0.4314, 0.7151), (-0.04289, 0.4351, 0.9313), (-0.03067, 0.4477, 0.7977), (0.02017, 0.03004, -0.135), (-0.02017, 0.03004, -0.135), (0.0943, 0.8283, 0.5902), (0.06939, 0.8019, 0.6155), (0.08932, 0.837, 0.6014), (0.07421, 0.7911, 0.6055), (0.07353, 0.737, 0.6099), (-0.0943, 0.8283, 0.5902), (-0.08932, 0.837, 0.6014), (-0.06939, 0.8019, 0.6155), (-0.07353, 0.737, 0.6099), (-0.07421, 0.7911, 0.6055), (0.08739, -0.05845, 0.236), (0.08777, -0.05754, 0.259), (0.1175, -0.08065, 0.2946), (-0.08739, -0.05845, 0.236), (-0.08777, -0.05754, 0.259), (-0.1175, -0.08065, 0.2946), (0.1225, -0.2336, -0.1749), (-0.1225, -0.2336, -0.1749), (0.03886, 0.6941, 0.7062), (0.0, 0.702, 0.6962), (0.0, 0.6943, 0.7311), (0.0, 0.695, 0.644), (0.0, 0.7016, 0.6719), (-0.03886, 0.6941, 0.7062), (-0.01452, 0.3604, -0.4432), (-0.02529, 0.3728, -0.408), (0.01452, 0.3604, -0.4432), (0.02529, 0.3728, -0.408), (0.1346, 0.3415, 0.2485), (-0.1346, 0.3415, 0.2485), (0.2382, 0.1004, -0.1412), (0.236, 0.1397, -0.156), (-0.2382, 0.1004, -0.1412), (-0.236, 0.1397, -0.156), (0.1471, -0.4235, -0.217), (-0.1471, -0.4235, -0.217), (-0.0162, 0.2914, -0.407), (0.0162, 0.2914, -0.407), (-0.03706, 0.4458, 0.7352), (0.0, 0.446, 0.7911), (0.03706, 0.4458, 0.7352), (0.0, 0.3905, 0.1029), (0.0, 0.3849, 0.2724), (0.03583, 0.3859, 0.08949), (-0.03583, 0.3859, 0.08949), (0.2147, -0.3254, 0.2967), (-0.2147, -0.3254, 0.2967), (-0.09412, -0.08278, 0.1211), (-0.04772, -0.09579, 0.1394), (0.09412, -0.08278, 0.1211), (0.04772, -0.09579, 0.1394), (0.05949, 0.6897, 0.6865), (-0.05949, 0.6897, 0.6865), (0.2103, 0.01531, 0.1131), (0.2173, 0.03489, 0.07969), (-0.2103, 0.01531, 0.1131), (-0.2173, 0.03489, 0.07969), (0.1246, -0.2928, -0.2547), (-0.1246, -0.2928, -0.2547), (0.2574, -0.05865, 0.3674), (-0.2574, -0.05865, 0.3674), (0.09989, -0.001586, -0.09216), (-0.09989, -0.001586, -0.09216), (0.0425, 0.385, 0.2902), (0.0, 0.3901, 0.2889), (0.0, 0.4525, 0.3971), (-0.0425, 0.385, 0.2902), (0.2252, -0.4474, 0.4682), (0.2242, -0.4253, 0.4705), (-0.2252, -0.4474, 0.4682), (-0.2242, -0.4253, 0.4705), (0.1082, -0.0531, 0.01827), (0.0, -0.06606, -0.008588), (-0.1082, -0.0531, 0.01827), (0.1503, -0.1697, 0.3841), (0.1455, -0.09712, 0.4046), (0.05144, -0.0542, 0.3952), (-0.1455, -0.09712, 0.4046), (-0.1503, -0.1697, 0.3841), (-0.05144, -0.0542, 0.3952), (0.09138, -0.1481, -0.209), (0.0745, -0.09808, -0.2074), (-0.09138, -0.1481, -0.209), (-0.0745, -0.09808, -0.2074), (0.0, 0.5231, 0.4814), (0.02335, 0.5233, 0.4843), (0.03344, 0.4846, 0.4594), (0.0, 0.4873, 0.4552), (-0.02335, 0.5233, 0.4843), (-0.03344, 0.4846, 0.4594), (0.1806, -0.4066, -0.1599), (0.2026, -0.4029, -0.1674), (-0.1806, -0.4066, -0.1599), (-0.2026, -0.4029, -0.1674), (0.2034, -0.206, 0.2943), (-0.2034, -0.206, 0.2943), (0.182, 0.2863, 0.3235), (0.1984, 0.2423, 0.3695), (0.197, 0.2591, 0.3381), (-0.182, 0.2863, 0.3235), (-0.197, 0.2591, 0.3381), (-0.1984, 0.2423, 0.3695), (0.0, 0.4292, 0.9309), (0.0, 0.4442, 0.977), (0.1481, -0.02896, 0.02438), (-0.1481, -0.02896, 0.02438), (0.2125, 0.2039, 0.3495), (0.1986, 0.1896, 0.4027), (0.1956, 0.1337, 0.4179), (-0.2125, 0.2039, 0.3495), (-0.1956, 0.1337, 0.4179), (-0.1986, 0.1896, 0.4027), (0.03109, 0.3034, -0.4034), (0.05784, 0.3148, -0.3547), (0.04143, 0.3219, -0.4054), (-0.03109, 0.3034, -0.4034), (-0.05784, 0.3148, -0.3547), (-0.04143, 0.3219, -0.4054), (0.2395, -0.1077, -0.1277), (0.2355, -0.1596, -0.1293), (-0.2395, -0.1077, -0.1277), (-0.2355, -0.1596, -0.1293), (0.1214, 0.01207, 0.4683), (-0.1214, 0.01207, 0.4683), (0.05517, 0.03171, -0.2392), (0.08361, 0.03796, -0.2641), (-0.05517, 0.03171, -0.2392), (-0.08361, 0.03796, -0.2641), (0.03263, 0.3103, -0.4355), (0.02232, 0.2072, -0.522), (-0.03263, 0.3103, -0.4355), (-0.02232, 0.2072, -0.522), (0.06906, 0.4627, 0.734), (-0.06906, 0.4627, 0.734), (0.177, -0.301, -0.2283), (0.1997, -0.3033, -0.2416), (-0.1997, -0.3033, -0.2416), (-0.177, -0.301, -0.2283), (0.03667, 0.4387, 0.9587), (-0.03667, 0.4387, 0.9587), (0.1876, 0.1158, 0.4357), (-0.1876, 0.1158, 0.4357), (0.0, 0.09249, 0.5261), (0.09536, 0.4919, 0.758), (-0.09536, 0.4919, 0.758), (0.0, -0.04386, 0.3744), (0.1796, 0.709, 0.6296), (-0.1796, 0.709, 0.6296), (0.1647, 0.3041, 0.3697), (0.1201, 0.3956, 0.4685), (-0.1647, 0.3041, 0.3697), (-0.1201, 0.3956, 0.4685), (0.07035, 0.5154, 0.9615), (-0.07035, 0.5154, 0.9615), (-0.03996, 0.4596, 0.4358), (0.0, 0.4635, 0.4319), (0.03996, 0.4596, 0.4358), (0.098, 0.6599, 0.7096), (0.07429, 0.6809, 0.702), (-0.098, 0.6599, 0.7096), (-0.07429, 0.6809, 0.702), (0.162, -0.3981, 0.3658), (-0.162, -0.3981, 0.3658), (0.08438, 0.4404, 0.4592), (0.06258, 0.4537, 0.4473), (-0.08438, 0.4404, 0.4592), (-0.06258, 0.4537, 0.4473), (0.1183, -0.2466, -0.2452), (-0.1183, -0.2466, -0.2452), (0.0, 0.3134, 0.601), (0.0, 0.3445, 0.6221), (-0.04058, 0.6854, 0.7348), (-0.03333, 0.6456, 0.8066), (0.04058, 0.6854, 0.7348), (0.03333, 0.6456, 0.8066), (0.0, 0.433, 0.9574), (0.2393, 0.1352, -0.1836), (0.2388, 0.1103, -0.2096), (-0.2388, 0.1103, -0.2096), (-0.2393, 0.1352, -0.1836), (0.09562, 0.678, 0.6213), (-0.09562, 0.678, 0.6213), (0.0, 0.2082, 0.5593), (0.0, 0.1504, 0.545), (0.1197, 0.6258, 0.6564), (0.1125, 0.6344, 0.6341), (0.09421, 0.649, 0.6202), (-0.1197, 0.6258, 0.6564), (-0.1125, 0.6344, 0.6341), (-0.09421, 0.649, 0.6202), (0.1926, -0.4623, 0.3349), (0.1733, -0.4546, 0.3355), (0.2052, -0.4388, 0.3131), (-0.1926, -0.4623, 0.3349), (-0.1733, -0.4546, 0.3355), (-0.2052, -0.4388, 0.3131), (0.2392, 0.1413, 0.04806), (-0.2392, 0.1413, 0.04806), (0.0, -0.1012, 0.1133), (0.04653, 0.0147, -0.1481), (-0.04653, 0.0147, -0.1481), (0.2244, -0.4455, 0.3426), (0.2089, -0.4572, 0.3315), (-0.2244, -0.4455, 0.3426), (-0.2089, -0.4572, 0.3315), (0.2509, -0.06121, 0.3879), (0.2464, -0.0298, 0.3934), (-0.2509, -0.06121, 0.3879), (-0.2464, -0.0298, 0.3934), (0.2144, -0.4351, -0.3029), (0.1991, -0.4591, -0.3107), (0.2027, -0.435, -0.3203), (-0.2144, -0.4351, -0.3029), (-0.2027, -0.435, -0.3203), (-0.1991, -0.4591, -0.3107), (0.0299, 0.5256, 0.9858), (-0.0299, 0.5256, 0.9858), (0.1589, -0.3074, -0.2309), (0.1323, -0.2688, -0.2144), (-0.1589, -0.3074, -0.2309), (-0.1323, -0.2688, -0.2144), (0.2034, -0.4, -0.2561), (-0.2034, -0.4, -0.2561), (0.1715, -0.4202, 0.4912), (-0.1715, -0.4202, 0.4912), (0.1576, -0.4484, -0.2997), (0.1765, -0.4621, -0.3009), (-0.1576, -0.4484, -0.2997), (-0.1765, -0.4621, -0.3009), (0.0, 0.6506, 0.8069), (0.193, -0.3976, -0.3239), (-0.193, -0.3976, -0.3239), (0.1601, -0.2004, -0.1212), (0.2009, -0.1816, -0.1165), (-0.1601, -0.2004, -0.1212), (-0.2009, -0.1816, -0.1165), (-0.03287, 0.3665, -0.2745), (0.0, 0.3724, -0.2747), (0.03287, 0.3665, -0.2745), (0.1391, 0.3285, 0.4833), (-0.1391, 0.3285, 0.4833), (0.1747, 0.7273, 0.6355), (-0.1747, 0.7273, 0.6355), (0.07028, 0.3488, -0.2609), (-0.07028, 0.3488, -0.2609), (0.2122, -0.4097, -0.2703), (-0.2122, -0.4097, -0.2703), (0.1251, 0.6903, 0.6833), (-0.1251, 0.6903, 0.6833), (0.2177, 0.1784, 0.3078), (0.209, 0.2303, 0.2978), (-0.2177, 0.1784, 0.3078), (-0.209, 0.2303, 0.2978), (0.09456, 0.7378, 0.6034), (-0.09456, 0.7378, 0.6034), (0.1664, 0.1493, -0.2853), (0.1733, 0.1118, -0.2846), (0.1962, 0.1372, -0.2665), (-0.1664, 0.1493, -0.2853), (-0.1733, 0.1118, -0.2846), (-0.1962, 0.1372, -0.2665), (0.2501, -0.1306, -0.1495), (-0.2501, -0.1306, -0.1495), (0.2208, 0.2538, 0.1036), (-0.2208, 0.2538, 0.1036), (0.2239, 0.1089, -0.2403), (0.2145, 0.1435, -0.2426), (0.202, 0.104, -0.265), (-0.2239, 0.1089, -0.2403), (-0.2145, 0.1435, -0.2426), (-0.202, 0.104, -0.265), (0.1286, -0.1995, -0.1298), (-0.1286, -0.1995, -0.1298), (0.1638, 0.7831, 0.6188), (-0.1638, 0.7831, 0.6188), (0.0, 0.3847, -0.06052), (0.0, 0.128, -0.6238), (0.0, 0.1502, -0.6338), (0.1782, 0.02109, -0.2706), (-0.1782, 0.02109, -0.2706), (0.1253, 0.5895, 0.7058), (0.1154, 0.6118, 0.726), (0.09909, 0.6144, 0.7623), (-0.1253, 0.5895, 0.7058), (-0.1154, 0.6118, 0.726), (-0.09909, 0.6144, 0.7623), (0.02968, -0.05948, 0.3153), (-0.02968, -0.05948, 0.3153), (0.1177, 0.657, 0.626), (-0.1177, 0.657, 0.626), (0.08919, 0.3688, -0.1511), (-0.08919, 0.3688, -0.1511), (0.1457, 0.3269, 0.2923), (0.105, 0.356, 0.2826), (-0.1457, 0.3269, 0.2923), (-0.105, 0.356, 0.2826), (0.07642, 0.6835, 0.6249), (-0.07642, 0.6835, 0.6249), (0.0, 0.386, -0.3755), (0.0, 0.3841, -0.4107), (0.05712, 0.1693, -0.3028), (-0.05712, 0.1693, -0.3028), (0.1542, 0.3116, -0.1704), (-0.1542, 0.3116, -0.1704), (0.0, -0.09739, 0.1579), (0.2527, -0.1171, -0.1684), (-0.2527, -0.1171, -0.1684), (0.1416, -0.09114, 0.2922), (-0.1416, -0.09114, 0.2922), (0.0, 0.01201, 0.4687), (0.1179, -0.2518, -0.2257), (-0.1179, -0.2518, -0.2257), (0.1132, 0.0313, -0.2758), (-0.1132, 0.0313, -0.2758), (0.0, 0.5475, 0.9677), (0.0, -0.02462, 0.418), (0.1705, -0.4541, 0.3767), (-0.1705, -0.4541, 0.3767), (0.0, 0.3777, 0.01655), (0.08332, -0.1366, -0.1624), (-0.08332, -0.1366, -0.1624), (0.05935, 0.4757, 0.4684), (-0.05935, 0.4757, 0.4684), (0.0, 0.1832, -0.5828), (0.01135, 0.1518, -0.6253), (-0.01135, 0.1518, -0.6253), (0.0, 0.287, -0.5002), (0.0, 0.3505, -0.4613), (0.0, 0.37, -0.4393), (0.1753, -0.1282, -0.2532), (-0.1753, -0.1282, -0.2532), (0.0, 0.1912, -0.4985), (0.0, 0.2802, -0.3803), (0.0, 0.2869, -0.4108), (0.0, 0.6628, 0.5941), (0.0, 0.3737, -0.3115)], [], [(0, 1, 2), (3, 4, 5), (6, 7, 8), (9, 10, 11), (12, 13, 14), (15, 16, 17), (4, 18, 19), (14, 20, 21), (22, 23, 24), (25, 26, 27), (22, 28, 29), (30, 31, 32), (33, 34, 10), (35, 36, 37), (38, 2, 39), (40, 41, 42), (43, 44, 45), (46, 47, 48), (49, 50, 51), (46, 52, 53), (54, 55, 56), (57, 58, 59), (60, 61, 62), (63, 64, 65), (66, 67, 68), (69, 70, 71), (72, 73, 74), (75, 76, 77), (78, 79, 80), (81, 17, 82), (83, 84, 85), (86, 87, 7), (88, 89, 90), (91, 92, 93), (94, 95, 96), (97, 98, 99), (100, 101, 102), (103, 104, 105), (106, 107, 108), (109, 110, 111), (84, 112, 85), (80, 79, 113), (114, 115, 116), (117, 118, 119), (120, 121, 122), (123, 124, 125), (126, 127, 91), (128, 129, 130), (131, 88, 132), (133, 134, 135), (136, 137, 138), (139, 140, 141), (142, 37, 143), (144, 145, 146), (147, 148, 41), (149, 150, 151), (152, 153, 154), (155, 156, 157), (158, 159, 160), (161, 162, 163), (164, 165, 166), (167, 164, 166), (168, 169, 170), (171, 169, 168), (97, 99, 172), (173, 174, 175), (94, 176, 95), (177, 178, 179), (180, 181, 182), (183, 184, 185), (186, 187, 188), (189, 190, 191), (192, 193, 194), (195, 196, 197), (198, 33, 199), (200, 201, 202), (203, 204, 38), (205, 206, 207), (142, 208, 209), (210, 48, 47), (147, 211, 212), (213, 53, 52), (133, 84, 214), (128, 215, 80), (216, 217, 218), (219, 220, 221), (222, 223, 224), (225, 226, 227), (228, 229, 230), (231, 232, 233), (234, 235, 236), (237, 238, 239), (240, 241, 242), (243, 244, 245), (246, 43, 247), (248, 157, 156), (249, 250, 49), (251, 154, 153), (252, 253, 2), (254, 10, 255), (140, 139, 135), (138, 129, 136), (256, 257, 258), (117, 259, 260), (261, 262, 263), (123, 264, 265), (266, 267, 268), (269, 270, 271), (272, 273, 274), (275, 276, 277), (278, 279, 280), (281, 27, 26), (282, 283, 284), (285, 32, 31), (286, 287, 288), (289, 290, 291), (292, 293, 294), (295, 296, 297), (298, 299, 300), (269, 301, 270), (302, 303, 304), (275, 277, 305), (306, 307, 308), (33, 309, 310), (311, 312, 313), (38, 314, 315), (45, 247, 43), (316, 317, 318), (50, 49, 250), (319, 320, 321), (322, 323, 324), (325, 326, 327), (328, 324, 323), (329, 330, 331), (69, 332, 70), (333, 334, 69), (75, 77, 335), (336, 75, 337), (338, 339, 340), (341, 342, 343), (344, 345, 346), (347, 348, 349), (350, 351, 352), (317, 353, 318), (354, 355, 356), (321, 320, 357), (358, 116, 115), (359, 360, 361), (362, 122, 121), (363, 364, 365), (289, 291, 366), (367, 155, 157), (295, 368, 296), (369, 153, 152), (370, 371, 372), (373, 374, 375), (376, 377, 378), (379, 380, 381), (382, 383, 384), (385, 386, 387), (388, 389, 390), (391, 392, 389), (393, 394, 395), (396, 184, 183), (397, 398, 399), (400, 180, 182), (401, 402, 403), (404, 69, 334), (405, 406, 407), (408, 337, 75), (409, 338, 373), (341, 410, 342), (411, 370, 344), (347, 349, 412), (413, 414, 415), (416, 417, 418), (419, 420, 421), (422, 423, 424), (425, 426, 427), (428, 429, 430), (431, 432, 433), (434, 433, 432), (435, 436, 437), (438, 437, 436), (439, 440, 441), (442, 443, 444), (445, 446, 447), (448, 449, 450), (451, 339, 452), (375, 374, 453), (454, 455, 346), (371, 456, 372), (457, 458, 459), (359, 280, 360), (460, 461, 462), (363, 365, 283), (463, 464, 465), (466, 467, 468), (469, 248, 470), (471, 68, 472), (473, 474, 251), (475, 476, 73), (259, 477, 260), (478, 479, 480), (265, 264, 481), (482, 483, 484), (391, 485, 392), (388, 390, 486), (487, 488, 489), (490, 491, 488), (492, 493, 494), (495, 494, 496), (497, 498, 499), (500, 501, 502), (503, 504, 505), (506, 507, 508), (509, 510, 511), (512, 513, 514), (515, 516, 517), (518, 519, 520), (298, 300, 521), (54, 522, 55), (302, 523, 303), (60, 62, 524), (525, 526, 527), (528, 529, 530), (531, 532, 533), (534, 535, 536), (393, 537, 394), (538, 539, 540), (397, 399, 541), (542, 543, 544), (417, 416, 545), (452, 546, 451), (415, 545, 413), (455, 454, 547), (548, 549, 550), (469, 470, 551), (552, 553, 554), (473, 555, 474), (434, 144, 556), (557, 558, 27), (438, 559, 149), (560, 31, 561), (538, 562, 563), (564, 565, 566), (542, 567, 568), (569, 570, 571), (572, 573, 574), (575, 576, 577), (578, 579, 580), (581, 582, 583), (199, 327, 326), (422, 584, 423), (204, 331, 330), (428, 430, 585), (586, 20, 14), (68, 471, 66), (587, 4, 19), (73, 72, 475), (237, 239, 588), (589, 590, 591), (243, 592, 244), (593, 594, 595), (596, 597, 598), (599, 600, 601), (602, 603, 604), (605, 606, 607), (276, 275, 608), (271, 609, 269), (610, 611, 612), (613, 614, 615), (616, 617, 618), (619, 620, 621), (622, 623, 624), (625, 626, 627), (628, 629, 630), (631, 632, 633), (634, 635, 636), (599, 637, 638), (639, 640, 641), (605, 642, 643), (644, 645, 59), (646, 441, 440), (647, 64, 648), (649, 447, 446), (650, 651, 652), (286, 288, 652), (653, 654, 655), (292, 654, 293), (656, 173, 175), (657, 488, 487), (658, 178, 177), (659, 492, 494), (660, 661, 662), (663, 664, 665), (666, 667, 668), (669, 670, 671), (672, 673, 674), (675, 676, 677), (678, 679, 680), (650, 681, 682), (683, 680, 684), (653, 685, 681), (562, 686, 563), (663, 665, 687), (568, 567, 688), (669, 689, 670), (690, 691, 692), (693, 209, 208), (694, 695, 696), (697, 212, 211), (698, 92, 699), (700, 698, 701), (702, 703, 90), (704, 705, 702), (645, 706, 59), (271, 707, 609), (648, 64, 708), (276, 608, 709), (710, 711, 712), (713, 714, 590), (715, 716, 717), (718, 595, 719), (720, 721, 442), (721, 722, 723), (724, 448, 725), (725, 726, 727), (458, 728, 729), (234, 236, 514), (462, 730, 731), (240, 519, 241), (732, 733, 734), (735, 736, 737), (738, 739, 740), (741, 742, 743), (744, 745, 746), (747, 745, 748), (749, 750, 751), (752, 753, 751), (754, 104, 103), (97, 754, 755), (756, 109, 111), (94, 757, 756), (758, 759, 760), (761, 762, 763), (764, 765, 766), (767, 768, 769), (770, 381, 380), (57, 771, 58), (772, 387, 386), (63, 65, 773), (774, 775, 776), (777, 778, 779), (780, 781, 782), (783, 784, 785), (786, 787, 127), (220, 788, 221), (789, 132, 790), (218, 217, 791), (792, 793, 144), (793, 20, 586), (794, 149, 795), (795, 587, 19), (777, 796, 778), (774, 797, 775), (783, 785, 798), (780, 782, 799), (800, 201, 200), (801, 802, 803), (804, 205, 207), (805, 803, 802), (247, 806, 807), (758, 760, 808), (250, 809, 810), (764, 811, 765), (812, 813, 814), (815, 235, 816), (817, 818, 819), (820, 821, 242), (390, 822, 486), (453, 823, 824), (392, 485, 825), (456, 824, 826), (827, 712, 711), (828, 829, 830), (831, 717, 716), (832, 833, 834), (835, 187, 186), (25, 27, 836), (837, 192, 194), (30, 838, 31), (839, 490, 488), (479, 840, 480), (841, 494, 495), (484, 483, 842), (843, 844, 845), (846, 787, 847), (843, 848, 849), (850, 851, 790), (852, 827, 853), (611, 854, 855), (856, 857, 831), (618, 858, 859), (860, 861, 862), (863, 477, 840), (864, 865, 866), (867, 842, 481), (554, 553, 369), (549, 367, 550), (613, 615, 868), (869, 565, 564), (619, 870, 620), (871, 569, 571), (872, 873, 874), (803, 875, 801), (876, 877, 878), (803, 805, 879), (880, 881, 155), (882, 883, 24), (884, 152, 885), (886, 28, 887), (710, 778, 888), (889, 890, 891), (715, 892, 785), (893, 894, 895), (379, 316, 896), (897, 898, 899), (385, 900, 319), (901, 902, 903), (904, 905, 638), (906, 907, 908), (909, 642, 910), (911, 912, 913), (540, 419, 914), (613, 868, 915), (543, 916, 425), (619, 917, 870), (470, 918, 919), (808, 920, 921), (474, 922, 923), (811, 924, 925), (378, 377, 442), (379, 897, 316), (383, 448, 384), (385, 319, 901), (926, 508, 507), (927, 502, 501), (361, 360, 928), (119, 928, 929), (364, 930, 365), (124, 931, 930), (932, 564, 566), (105, 104, 933), (934, 570, 569), (110, 935, 111), (864, 866, 936), (860, 937, 861), (278, 558, 557), (938, 359, 361), (282, 560, 561), (939, 364, 363), (175, 174, 940), (941, 942, 943), (178, 944, 179), (945, 946, 947), (637, 948, 638), (949, 596, 598), (643, 642, 950), (951, 603, 602), (866, 952, 8), (861, 16, 953), (914, 538, 540), (713, 954, 714), (916, 543, 542), (718, 719, 955), (956, 957, 958), (959, 958, 957), (960, 961, 962), (527, 963, 525), (964, 965, 966), (532, 531, 967), (968, 326, 969), (33, 198, 970), (971, 972, 331), (38, 973, 203), (898, 381, 899), (332, 974, 70), (903, 902, 386), (335, 77, 975), (860, 478, 976), (977, 978, 545), (864, 979, 482), (977, 545, 980), (826, 824, 981), (823, 982, 824), (16, 15, 953), (431, 257, 432), (8, 952, 6), (435, 437, 263), (983, 472, 68), (78, 984, 985), (986, 73, 476), (83, 987, 988), (273, 989, 990), (268, 991, 992), (796, 993, 994), (995, 590, 589), (798, 996, 997), (998, 593, 595), (974, 55, 999), (999, 736, 735), (975, 1000, 62), (1000, 741, 743), (1001, 723, 573), (960, 963, 1002), (1003, 580, 726), (964, 1004, 967), (1005, 1006, 1007), (1005, 1007, 1008), (698, 699, 744), (1009, 1010, 1011), (702, 749, 703), (1012, 1013, 1014), (1015, 1016, 1017), (115, 1018, 1017), (1019, 1020, 1021), (122, 1020, 1022), (1023, 323, 1024), (1024, 323, 1025), (1023, 1026, 323), (1026, 1027, 323), (1028, 679, 927), (1028, 926, 684), (1029, 953, 15), (863, 862, 1030), (1031, 6, 952), (867, 1032, 865), (1033, 1034, 161), (1035, 1036, 1037), (1033, 158, 1034), (1035, 1038, 1036), (59, 58, 1039), (1039, 58, 1040), (64, 1041, 65), (1041, 1042, 65), (1043, 1044, 776), (796, 1045, 890), (1046, 781, 1047), (798, 895, 1048), (529, 528, 577), (529, 577, 1049), (536, 582, 534), (536, 1050, 582), (1051, 224, 210), (35, 37, 142), (1052, 213, 229), (40, 147, 41), (1053, 500, 502), (678, 1053, 679), (1054, 507, 506), (683, 684, 1054), (711, 710, 888), (1055, 711, 1056), (717, 892, 715), (1057, 1058, 717), (540, 1059, 419), (422, 1059, 185), (543, 425, 1060), (428, 181, 1060), (162, 1061, 1062), (1015, 1063, 1016), (160, 1064, 1065), (1019, 1021, 1066), (596, 949, 1067), (466, 468, 1009), (602, 1068, 951), (463, 1012, 464), (215, 1069, 80), (984, 78, 80), (214, 84, 1070), (988, 84, 83), (9, 11, 1071), (309, 9, 1071), (0, 1072, 1), (315, 1072, 0), (189, 737, 190), (737, 692, 1073), (195, 197, 742), (742, 1074, 695), (350, 247, 351), (247, 350, 1075), (354, 356, 250), (250, 1076, 354), (1077, 1078, 1079), (422, 185, 584), (1080, 1081, 1082), (428, 585, 181), (735, 737, 189), (763, 762, 1083), (741, 195, 742), (768, 1084, 769), (949, 598, 1085), (1086, 1087, 906), (951, 1088, 603), (1089, 911, 1090), (812, 814, 816), (114, 116, 1091), (817, 821, 818), (120, 1092, 121), (1093, 1094, 1095), (1096, 1097, 1098), (1099, 1095, 1100), (1101, 1102, 1097), (1034, 162, 161), (1103, 755, 754), (1034, 158, 160), (1104, 756, 757), (247, 45, 351), (441, 646, 644), (250, 356, 50), (446, 647, 649), (1105, 1106, 1107), (498, 1108, 1109), (1110, 1111, 1112), (505, 1113, 1114), (210, 1115, 48), (1116, 300, 1117), (213, 52, 1118), (1119, 1120, 303), (1121, 509, 511), (663, 661, 660), (1122, 516, 515), (669, 666, 668), (59, 1039, 353), (59, 441, 644), (64, 357, 1041), (64, 647, 446), (1123, 1124, 1125), (1126, 1127, 844), (1128, 1125, 1124), (1126, 849, 1127), (1129, 371, 1130), (1131, 1132, 375), (164, 219, 165), (1133, 258, 257), (168, 170, 216), (1134, 263, 262), (656, 1135, 173), (306, 308, 1136), (658, 177, 1137), (311, 1138, 312), (943, 954, 421), (941, 943, 421), (946, 426, 955), (945, 426, 946), (828, 1055, 829), (774, 1139, 797), (832, 834, 1057), (780, 799, 1140), (1141, 348, 347), (1142, 341, 343), (1143, 1095, 1144), (1145, 1144, 1095), (82, 1146, 1147), (1146, 1148, 861), (87, 1147, 1146), (1146, 866, 1149), (1150, 403, 402), (1150, 974, 332), (1151, 407, 406), (1151, 335, 975), (1152, 674, 1153), (1154, 1155, 676), (1127, 1156, 844), (908, 907, 497), (1127, 849, 1157), (912, 503, 913), (1158, 208, 142), (278, 557, 1159), (1160, 147, 212), (282, 1161, 560), (943, 714, 954), (591, 394, 537), (946, 955, 719), (594, 541, 399), (770, 380, 771), (299, 1117, 300), (772, 773, 387), (304, 303, 1120), (614, 612, 615), (1162, 855, 854), (621, 620, 617), (1163, 859, 858), (281, 208, 1158), (208, 281, 26), (285, 1160, 212), (212, 32, 285), (807, 806, 808), (732, 1164, 733), (809, 811, 810), (738, 740, 1165), (514, 1166, 512), (1062, 1061, 1016), (519, 518, 1167), (1064, 1021, 1065), (1168, 1169, 1170), (82, 1147, 81), (1171, 1170, 1169), (87, 86, 1147), (577, 528, 1172), (961, 1173, 962), (582, 1174, 534), (966, 965, 1175), (457, 459, 1176), (1037, 1177, 161), (460, 1178, 461), (1038, 158, 1177), (645, 1179, 1180), (1181, 992, 991), (648, 1182, 1183), (1184, 990, 989), (868, 615, 1185), (98, 873, 1186), (870, 1187, 620), (96, 1188, 878), (1189, 847, 1190), (1191, 1192, 1190), (1189, 1193, 851), (1194, 1193, 1192), (1195, 775, 797), (1196, 1044, 1043), (1197, 799, 782), (1198, 1046, 1047), (56, 55, 974), (899, 381, 1199), (61, 975, 62), (902, 1200, 386), (167, 1201, 13), (66, 1202, 1203), (171, 5, 1204), (72, 1205, 1206), (1207, 1097, 1096), (682, 681, 1208), (1207, 1101, 1097), (685, 1208, 681), (234, 514, 513), (510, 588, 239), (240, 520, 519), (517, 244, 592), (458, 729, 459), (1209, 729, 279), (462, 461, 730), (1210, 284, 730), (187, 835, 1211), (187, 1212, 1213), (194, 1214, 837), (194, 1215, 1216), (1217, 1142, 388), (1218, 1217, 1219), (1220, 391, 1141), (1221, 1222, 1220), (1223, 816, 235), (234, 1224, 235), (1225, 242, 821), (240, 242, 1226), (622, 624, 525), (440, 352, 351), (628, 531, 629), (447, 356, 355), (268, 267, 1227), (1227, 156, 882), (273, 1228, 274), (1228, 886, 154), (210, 1155, 1154), (1154, 1051, 210), (213, 1152, 1153), (1152, 213, 1052), (1229, 801, 875), (1230, 800, 200), (1231, 879, 805), (1232, 205, 804), (254, 11, 10), (839, 480, 840), (252, 2, 1), (841, 842, 483), (698, 746, 701), (744, 746, 698), (702, 705, 750), (749, 702, 750), (1233, 486, 374), (822, 1234, 486), (1235, 372, 485), (825, 485, 1236), (968, 970, 326), (342, 322, 343), (971, 331, 973), (349, 348, 328), (1227, 759, 156), (758, 156, 759), (1228, 154, 766), (764, 766, 154), (288, 287, 1237), (1098, 1144, 1145), (293, 1238, 294), (1102, 1143, 1144), (591, 537, 589), (237, 1239, 1240), (594, 593, 541), (243, 1241, 1242), (651, 286, 652), (1208, 1243, 682), (655, 654, 292), (1208, 685, 1244), (1107, 598, 1105), (597, 1105, 598), (1111, 1110, 603), (604, 603, 1110), (661, 995, 662), (774, 776, 687), (668, 667, 998), (780, 689, 781), (188, 187, 1213), (921, 920, 1245), (193, 1215, 194), (924, 1246, 925), (1247, 152, 887), (1247, 883, 155), (1069, 215, 289), (130, 652, 1248), (1070, 295, 214), (134, 1249, 654), (848, 843, 851), (845, 847, 843), (1250, 990, 1184), (1250, 1181, 991), (1251, 1009, 468), (634, 636, 948), (1252, 464, 1012), (639, 950, 640), (729, 1209, 459), (1209, 1176, 459), (730, 461, 1210), (1210, 461, 1178), (774, 687, 665), (852, 853, 854), (780, 670, 689), (856, 859, 857), (576, 626, 625), (721, 720, 722), (583, 631, 633), (725, 727, 724), (1253, 166, 1254), (166, 698, 700), (1255, 1256, 169), (169, 704, 702), (1257, 500, 1053), (650, 652, 138), (1258, 1054, 506), (653, 140, 654), (424, 423, 101), (174, 941, 940), (429, 108, 430), (179, 944, 945), (388, 1219, 1217), (486, 1233, 388), (391, 1220, 1222), (485, 391, 1235), (469, 551, 548), (1069, 984, 80), (473, 552, 555), (1070, 84, 988), (791, 1259, 1260), (788, 1260, 1261), (208, 26, 693), (737, 1073, 190), (212, 697, 32), (742, 197, 1074), (1123, 1156, 1124), (1262, 1263, 501), (1128, 1124, 1157), (1264, 508, 1265), (1266, 353, 317), (444, 572, 574), (1267, 321, 357), (449, 579, 578), (1230, 200, 1077), (1077, 200, 1078), (1232, 1080, 205), (1080, 1082, 205), (166, 165, 1268), (221, 788, 1269), (169, 1270, 170), (217, 1271, 791), (888, 1056, 711), (889, 888, 890), (892, 717, 1058), (893, 895, 892), (615, 612, 1272), (615, 1272, 1185), (620, 1273, 617), (620, 1187, 1273), (549, 1274, 880), (1093, 1095, 1275), (554, 884, 1274), (1099, 1275, 1095), (1276, 1277, 1125), (1278, 1125, 1279), (1207, 1280, 1244), (1207, 1243, 1280), (863, 860, 862), (478, 860, 479), (867, 865, 864), (482, 484, 864), (657, 1281, 1282), (175, 940, 100), (659, 1283, 1284), (178, 106, 944), (498, 1109, 499), (466, 1285, 467), (505, 504, 1113), (463, 465, 1286), (380, 58, 771), (380, 1040, 58), (387, 773, 65), (387, 65, 1042), (880, 1274, 1287), (880, 1287, 1288), (884, 1287, 1274), (884, 1288, 1287), (342, 970, 968), (342, 410, 970), (349, 971, 973), (349, 973, 412), (1289, 699, 1290), (91, 127, 1291), (1292, 1293, 703), (88, 1294, 132), (1295, 1296, 897), (897, 899, 1297), (1298, 901, 1299), (901, 1300, 902), (1136, 489, 306), (117, 119, 929), (1138, 311, 493), (123, 931, 124), (1104, 1034, 160), (1103, 162, 1034), (338, 1218, 1219), (338, 34, 410), (344, 1222, 1221), (344, 412, 39), (793, 27, 1301), (836, 27, 793), (795, 1302, 31), (838, 795, 31), (1291, 127, 846), (846, 127, 787), (1294, 850, 132), (850, 790, 132), (676, 1035, 677), (1303, 1035, 676), (674, 673, 1035), (1303, 674, 1035), (235, 1224, 1223), (393, 238, 537), (242, 1225, 1226), (397, 541, 245), (1304, 172, 104), (104, 754, 1304), (1305, 111, 176), (111, 1305, 756), (825, 1236, 981), (822, 982, 1234), (174, 942, 941), (173, 813, 174), (179, 945, 947), (177, 179, 819), (1297, 1295, 897), (1306, 1307, 402), (1300, 901, 1298), (1308, 407, 1309), (173, 1135, 1091), (814, 813, 173), (177, 1092, 1137), (818, 177, 819), (1310, 808, 806), (808, 1311, 920), (1312, 810, 811), (811, 925, 1313), (98, 97, 755), (1229, 874, 801), (96, 757, 94), (1231, 805, 877), (1314, 1315, 1316), (562, 1315, 686), (1317, 1318, 1319), (568, 688, 1319), (1053, 650, 1257), (959, 1053, 1320), (1054, 1258, 653), (956, 1321, 1054), (1322, 1323, 663), (663, 1323, 664), (1324, 669, 1325), (669, 671, 1325), (770, 225, 381), (56, 1199, 381), (772, 386, 231), (61, 386, 1200), (334, 530, 529), (529, 1049, 1306), (337, 536, 535), (536, 1308, 1050), (291, 548, 366), (366, 548, 551), (296, 368, 552), (368, 555, 552), (373, 375, 409), (1132, 409, 375), (370, 411, 371), (1130, 371, 411), (995, 661, 776), (993, 1326, 994), (998, 781, 668), (997, 996, 1327), (627, 723, 722), (723, 1328, 1002), (632, 727, 726), (726, 1004, 1329), (852, 854, 1330), (686, 1315, 1331), (856, 1332, 859), (688, 1333, 1319), (1245, 919, 918), (472, 1213, 1212), (1246, 923, 922), (476, 1216, 1215), (999, 55, 736), (55, 522, 736), (1000, 743, 62), (62, 743, 524), (1279, 1125, 1334), (1279, 1334, 1028), (1277, 1334, 1125), (1277, 1028, 1334), (1335, 562, 538), (1316, 1315, 562), (1336, 542, 568), (1318, 568, 1319), (1337, 239, 1338), (239, 238, 1338), (1339, 1340, 244), (244, 1340, 245), (547, 1341, 1342), (546, 1342, 1343), (78, 985, 1344), (701, 1344, 67), (83, 1345, 987), (705, 74, 1345), (45, 644, 646), (1179, 45, 44), (50, 649, 647), (1183, 51, 50), (1346, 638, 948), (1251, 948, 636), (1347, 950, 642), (1252, 640, 950), (546, 1343, 451), (416, 418, 1348), (547, 454, 1341), (413, 1349, 414), (1350, 590, 995), (779, 1314, 777), (1351, 998, 595), (784, 783, 1317), (601, 600, 1262), (601, 1262, 1352), (606, 1353, 1264), (606, 1264, 607), (1354, 1211, 835), (1211, 1354, 1355), (1356, 837, 1214), (1214, 1357, 1356), (226, 298, 227), (690, 54, 691), (233, 232, 302), (694, 696, 60), (788, 1170, 1260), (1168, 1170, 788), (791, 1260, 1170), (1171, 791, 1170), (1358, 467, 1285), (1358, 1105, 597), (1359, 1286, 465), (1359, 604, 1110), (712, 852, 1330), (827, 852, 712), (716, 1332, 856), (831, 716, 856), (793, 1301, 144), (145, 144, 938), (795, 149, 1302), (151, 939, 149), (1245, 918, 921), (758, 248, 156), (1246, 924, 923), (764, 154, 251), (1229, 800, 1230), (184, 396, 872), (1231, 1232, 804), (182, 876, 400), (45, 646, 351), (646, 440, 351), (50, 356, 649), (649, 356, 447), (1306, 1049, 1307), (378, 1296, 1295), (1308, 1309, 1050), (383, 1298, 1299), (588, 1239, 237), (1322, 509, 1323), (592, 243, 1242), (1324, 1325, 515), (1017, 514, 236), (116, 358, 815), (1020, 241, 519), (121, 820, 362), (67, 66, 1253), (66, 1203, 1253), (74, 1255, 72), (72, 1255, 1205), (379, 381, 898), (379, 898, 897), (385, 903, 386), (385, 901, 903), (954, 538, 914), (1335, 538, 954), (955, 916, 542), (1336, 955, 542), (763, 735, 189), (189, 191, 763), (768, 195, 741), (195, 768, 196), (1360, 1361, 1079), (1362, 310, 309), (1363, 1081, 1364), (1365, 315, 314), (889, 891, 830), (1196, 775, 1195), (893, 833, 894), (1198, 1197, 782), (576, 575, 626), (961, 1172, 1173), (583, 633, 581), (966, 1175, 1174), (1224, 393, 1366), (1366, 393, 395), (1226, 1367, 397), (1367, 398, 397), (793, 792, 20), (792, 1368, 20), (795, 19, 794), (794, 19, 1369), (889, 829, 888), (830, 829, 889), (893, 892, 834), (833, 893, 834), (657, 1282, 1370), (1371, 1370, 1372), (659, 1373, 1283), (1374, 1375, 1373), (1251, 636, 1009), (636, 1010, 1009), (1252, 1012, 640), (640, 1012, 1014), (71, 70, 734), (974, 999, 70), (76, 739, 77), (975, 77, 1000), (497, 907, 498), (498, 1106, 1108), (503, 505, 913), (505, 1114, 1112), (377, 376, 576), (576, 722, 720), (384, 583, 382), (583, 724, 727), (1269, 788, 1261), (786, 127, 126), (1271, 1259, 791), (789, 131, 132), (1051, 35, 142), (142, 209, 222), (1052, 147, 40), (147, 228, 211), (622, 525, 963), (962, 963, 960), (628, 967, 531), (965, 964, 967), (932, 1121, 1376), (105, 512, 103), (934, 1377, 1122), (110, 109, 518), (994, 776, 1044), (776, 994, 1326), (996, 1047, 781), (781, 1327, 996), (257, 431, 15), (1133, 257, 15), (263, 6, 435), (1134, 6, 263), (158, 1033, 1177), (161, 1177, 1033), (949, 1378, 1067), (1085, 1378, 949), (951, 1068, 1379), (1088, 951, 1379), (1202, 66, 471), (1212, 187, 1211), (1206, 475, 72), (1216, 1214, 194), (15, 431, 1029), (477, 863, 1030), (6, 1031, 435), (481, 1032, 867), (420, 940, 941), (941, 421, 420), (427, 945, 944), (945, 427, 426), (977, 1380, 976), (977, 976, 978), (977, 980, 979), (977, 979, 1380), (1321, 683, 1054), (1320, 1053, 678), (100, 940, 101), (940, 420, 101), (106, 108, 944), (944, 108, 427), (1381, 1382, 822), (390, 1381, 822), (1381, 825, 1382), (392, 825, 1381), (1154, 35, 1051), (36, 35, 675), (1152, 1052, 40), (42, 672, 40), (102, 101, 1383), (1360, 1362, 1361), (107, 1384, 108), (1363, 1364, 1365), (1385, 1386, 137), (1387, 1257, 137), (1388, 141, 1389), (1390, 141, 1258), (444, 316, 1296), (316, 897, 1296), (449, 1299, 319), (319, 1299, 901), (609, 46, 1391), (46, 48, 1391), (608, 1392, 46), (46, 1392, 52), (992, 707, 1180), (44, 43, 266), (989, 1182, 709), (51, 272, 49), (1387, 137, 1386), (634, 1352, 1262), (1390, 1389, 141), (639, 1264, 1353), (237, 1240, 537), (238, 237, 537), (243, 541, 1241), (245, 541, 243), (145, 361, 928), (145, 938, 361), (151, 930, 364), (151, 364, 939), (521, 224, 223), (1073, 692, 209), (523, 230, 229), (1074, 211, 695), (796, 1044, 1045), (796, 994, 1044), (798, 1048, 1047), (798, 1047, 996), (1310, 806, 733), (71, 734, 733), (1312, 740, 810), (76, 740, 739), (721, 723, 1001), (443, 442, 721), (725, 1003, 726), (450, 725, 448), (521, 300, 224), (300, 1116, 1115), (523, 229, 303), (303, 1118, 1119), (1011, 1393, 1009), (91, 1291, 1290), (1013, 1012, 1394), (88, 1293, 1294), (706, 645, 707), (645, 1180, 707), (708, 709, 648), (648, 709, 1182), (301, 48, 1115), (301, 1391, 48), (305, 1118, 52), (305, 52, 1392), (1395, 418, 417), (978, 976, 478), (1396, 415, 414), (980, 482, 979), (167, 1397, 164), (164, 1397, 1398), (171, 168, 1399), (168, 1400, 1399), (499, 845, 844), (1291, 846, 1285), (504, 849, 848), (1294, 1286, 850), (136, 1385, 137), (113, 79, 745), (139, 141, 1388), (112, 751, 85), (1355, 1203, 1211), (1201, 14, 13), (1357, 1214, 1205), (1204, 5, 4), (246, 267, 43), (267, 266, 43), (249, 49, 274), (274, 49, 272), (1337, 1338, 513), (512, 1337, 513), (1339, 520, 1340), (518, 520, 1339), (10, 34, 338), (338, 255, 10), (2, 344, 39), (344, 2, 253), (334, 333, 530), (624, 333, 525), (337, 535, 336), (629, 531, 336), (549, 548, 291), (1093, 1275, 549), (554, 296, 552), (1099, 554, 1275), (1314, 713, 590), (1350, 1314, 590), (1317, 595, 718), (1351, 595, 1317), (278, 280, 359), (558, 278, 359), (282, 363, 283), (561, 363, 282), (499, 1401, 845), (1401, 499, 1109), (504, 848, 1402), (1402, 1113, 504), (183, 185, 1059), (183, 1059, 540), (180, 1060, 181), (180, 543, 1060), (246, 759, 267), (759, 1227, 267), (249, 274, 766), (766, 274, 1228), (391, 389, 1141), (388, 1142, 389), (198, 199, 326), (326, 970, 198), (203, 331, 204), (331, 203, 973), (452, 1403, 546), (1131, 1404, 1132), (455, 547, 1403), (1129, 1130, 1404), (1145, 1237, 287), (1093, 290, 1094), (1143, 294, 1238), (1099, 1100, 297), (440, 525, 352), (526, 525, 440), (447, 355, 531), (533, 447, 531), (985, 984, 470), (983, 470, 919), (987, 474, 988), (986, 922, 474), (200, 202, 1405), (1024, 1025, 969), (205, 1406, 206), (1026, 972, 1027), (1393, 466, 1009), (1285, 466, 1393), (1394, 1012, 463), (1286, 1394, 463), (114, 1091, 1135), (114, 308, 307), (120, 1137, 1092), (120, 313, 312), (254, 1407, 11), (1407, 1071, 11), (252, 1, 1408), (1408, 1, 1072), (526, 440, 439), (1266, 444, 574), (533, 445, 447), (1267, 579, 449), (143, 1158, 142), (278, 1159, 279), (148, 147, 1160), (282, 284, 1161), (1229, 875, 800), (1005, 1008, 875), (1231, 804, 879), (1005, 879, 1006), (1086, 905, 904), (1085, 904, 1378), (1089, 909, 910), (1088, 1379, 909), (793, 586, 836), (1354, 586, 1355), (795, 838, 587), (1356, 1357, 587), (1018, 1015, 1017), (360, 729, 728), (1022, 1020, 1019), (365, 731, 730), (434, 556, 433), (119, 118, 146), (438, 436, 559), (124, 150, 125), (1085, 1086, 904), (1085, 598, 1107), (1088, 909, 1089), (1088, 1111, 603), (191, 835, 763), (25, 1354, 835), (196, 768, 837), (30, 837, 1356), (1037, 457, 1176), (36, 675, 677), (1038, 1178, 460), (42, 673, 672), (404, 334, 401), (529, 1306, 334), (408, 405, 337), (536, 337, 1308), (868, 396, 915), (1186, 873, 868), (870, 917, 400), (1188, 870, 878), (129, 652, 130), (138, 652, 129), (135, 134, 654), (140, 135, 654), (1156, 908, 844), (1263, 1262, 600), (1157, 849, 912), (1265, 607, 1264), (1155, 1303, 676), (47, 46, 1409), (1153, 674, 1303), (53, 1409, 46), (1348, 451, 416), (338, 340, 255), (1349, 413, 454), (344, 253, 345), (556, 260, 433), (433, 260, 477), (559, 436, 264), (436, 481, 264), (883, 22, 24), (1247, 22, 883), (887, 28, 22), (1247, 887, 22), (27, 281, 557), (281, 1159, 557), (31, 560, 285), (285, 560, 1161), (1352, 634, 948), (1352, 948, 637), (1353, 950, 639), (1353, 643, 950), (540, 613, 183), (539, 613, 540), (543, 180, 619), (544, 543, 619), (1218, 341, 1217), (1142, 1217, 341), (1221, 1220, 347), (1141, 347, 1220), (498, 907, 1106), (1087, 907, 906), (505, 1112, 913), (1090, 911, 913), (1015, 1018, 360), (928, 360, 1018), (1019, 365, 1022), (930, 1022, 365), (501, 1263, 1278), (1278, 1279, 501), (508, 1276, 1265), (1276, 508, 1277), (1133, 1398, 1397), (17, 1133, 15), (1134, 1399, 1400), (7, 6, 1134), (828, 1139, 1055), (827, 1139, 853), (832, 1057, 1140), (831, 857, 1140), (1410, 942, 174), (1366, 395, 1410), (1411, 179, 947), (1367, 1411, 398), (512, 1376, 1337), (1376, 512, 105), (518, 1339, 1377), (1377, 110, 518), (1360, 310, 1362), (199, 33, 310), (1363, 1365, 314), (204, 314, 38), (928, 307, 929), (928, 1018, 115), (930, 931, 313), (930, 122, 1022), (626, 1172, 961), (627, 626, 961), (633, 966, 1174), (632, 966, 633), (554, 1274, 1275), (549, 1275, 1274), (256, 258, 12), (21, 12, 14), (261, 3, 262), (18, 4, 3), (1007, 1006, 207), (1007, 201, 1008), (1117, 299, 1412), (298, 226, 299), (1120, 1413, 304), (302, 304, 233), (1055, 827, 711), (1139, 827, 1055), (1057, 717, 831), (1140, 1057, 831), (190, 26, 25), (26, 190, 1073), (197, 30, 32), (32, 1074, 197), (12, 21, 256), (432, 1368, 434), (3, 261, 18), (437, 438, 1369), (661, 687, 776), (663, 687, 661), (668, 781, 689), (669, 668, 689), (1266, 441, 353), (441, 59, 353), (1267, 357, 446), (446, 357, 64), (701, 78, 1344), (701, 79, 78), (705, 1345, 83), (705, 83, 85), (1383, 1361, 1372), (1383, 584, 1361), (1384, 1375, 1364), (1384, 1364, 585), (165, 221, 1268), (165, 219, 221), (170, 1270, 217), (170, 217, 216), (797, 1139, 828), (1195, 797, 828), (799, 832, 1140), (1197, 832, 799), (706, 707, 271), (270, 57, 271), (708, 276, 709), (277, 276, 63), (500, 1262, 501), (1387, 1386, 1262), (506, 508, 1264), (1390, 1264, 1389), (1136, 1135, 656), (1282, 1281, 656), (1138, 658, 1137), (1283, 658, 1284), (236, 815, 1017), (235, 815, 236), (241, 1020, 820), (242, 241, 820), (758, 921, 918), (758, 808, 921), (764, 923, 924), (764, 924, 811), (686, 1331, 1330), (610, 686, 611), (688, 1332, 1333), (616, 618, 688), (22, 1414, 23), (1414, 991, 23), (22, 29, 1414), (1414, 29, 990), (1121, 1323, 509), (1415, 1323, 566), (1122, 515, 1325), (1416, 570, 1325), (270, 1412, 771), (270, 771, 57), (277, 773, 1413), (277, 63, 773), (1417, 1079, 584), (1361, 584, 1079), (1418, 585, 1081), (1364, 1081, 585), (162, 754, 1061), (1103, 754, 162), (160, 1065, 756), (1104, 160, 756), (1049, 378, 1295), (376, 378, 1049), (1050, 1298, 383), (382, 1050, 383), (71, 350, 69), (333, 69, 350), (76, 75, 354), (336, 354, 75), (1162, 1272, 612), (1323, 1415, 1162), (1163, 617, 1273), (1325, 1163, 1416), (17, 81, 1398), (17, 1398, 1133), (7, 1400, 86), (7, 1134, 1400), (306, 491, 929), (929, 307, 306), (311, 931, 496), (931, 311, 313), (627, 1328, 723), (960, 627, 961), (632, 726, 1329), (964, 966, 632), (254, 480, 1407), (1395, 480, 418), (252, 1408, 483), (1396, 414, 483), (1078, 327, 1079), (1360, 1079, 327), (1082, 1081, 330), (1363, 330, 1081), (166, 92, 698), (93, 92, 166), (169, 702, 90), (89, 169, 90), (537, 1240, 589), (662, 995, 589), (541, 593, 1241), (667, 593, 998), (371, 1129, 456), (375, 453, 1131), (34, 970, 410), (33, 970, 34), (39, 412, 973), (38, 39, 973), (1063, 1062, 1016), (457, 163, 458), (1066, 1021, 1064), (460, 462, 159), (490, 117, 491), (929, 491, 117), (495, 496, 123), (931, 123, 496), (1211, 1202, 471), (1211, 1203, 1202), (1214, 475, 1206), (1214, 1206, 1205), (678, 680, 1419), (678, 1419, 958), (683, 1419, 680), (683, 958, 1419), (223, 692, 521), (521, 692, 691), (230, 523, 695), (523, 696, 695), (528, 1173, 1172), (528, 530, 623), (534, 1174, 1175), (534, 630, 535), (1153, 1303, 1409), (1155, 1409, 1303), (1414, 1420, 991), (1420, 1250, 991), (1414, 990, 1420), (1420, 990, 1250), (444, 1296, 1421), (378, 1421, 1296), (449, 1422, 1299), (383, 1299, 1422), (1338, 234, 513), (234, 1338, 1224), (1340, 520, 240), (240, 1226, 1340), (1190, 847, 787), (1190, 787, 786), (1193, 789, 790), (1193, 790, 851), (71, 1075, 350), (733, 1075, 71), (76, 354, 1076), (740, 76, 1076), (1132, 1403, 452), (339, 1132, 452), (1130, 455, 1403), (346, 455, 1130), (959, 650, 1053), (681, 650, 959), (956, 1054, 653), (681, 956, 653), (439, 574, 526), (574, 573, 526), (445, 533, 579), (579, 533, 580), (1289, 744, 699), (745, 744, 748), (1292, 703, 749), (751, 753, 749), (690, 737, 736), (690, 692, 737), (694, 743, 742), (694, 742, 695), (328, 348, 324), (322, 324, 343), (1289, 748, 744), (635, 1010, 636), (1292, 749, 753), (641, 640, 1014), (56, 381, 225), (54, 56, 225), (61, 231, 386), (60, 231, 61), (814, 116, 816), (816, 116, 815), (818, 821, 121), (821, 820, 121), (287, 1096, 1098), (1145, 287, 1098), (294, 1102, 1101), (1143, 1102, 294), (1423, 861, 937), (1423, 1146, 861), (1423, 936, 866), (1423, 866, 1146), (1272, 565, 1185), (565, 1415, 566), (1273, 1187, 571), (571, 570, 1416), (332, 403, 1150), (404, 332, 69), (335, 1151, 406), (408, 75, 335), (1266, 317, 444), (444, 317, 316), (1267, 449, 321), (449, 319, 321), (1315, 1314, 779), (1315, 779, 1331), (1319, 784, 1317), (1319, 1333, 784), (1250, 609, 1181), (609, 1250, 46), (1250, 1184, 608), (608, 46, 1250), (729, 280, 279), (360, 280, 729), (730, 284, 283), (365, 730, 283), (470, 984, 551), (1069, 551, 984), (474, 555, 988), (1070, 988, 555), (823, 453, 374), (486, 1234, 374), (826, 372, 456), (485, 372, 1236), (1350, 777, 1314), (777, 993, 796), (1351, 1317, 783), (783, 798, 997), (184, 1230, 185), (184, 872, 1230), (182, 181, 1232), (182, 1232, 876), (1086, 1085, 1107), (1086, 1107, 1106), (1089, 1111, 1088), (1089, 1112, 1111), (248, 918, 470), (758, 918, 248), (251, 474, 923), (764, 251, 923), (1049, 577, 376), (577, 576, 376), (1050, 382, 582), (582, 382, 583), (609, 1391, 269), (1391, 301, 269), (608, 275, 1392), (1392, 275, 305), (573, 723, 1002), (526, 573, 527), (580, 1004, 726), (533, 532, 580), (56, 974, 1199), (899, 1199, 974), (61, 1200, 975), (902, 975, 1200), (1424, 99, 869), (1186, 868, 1185), (1425, 871, 95), (1188, 1187, 870), (1311, 808, 1310), (1164, 1083, 762), (1313, 1312, 811), (1165, 769, 1084), (469, 157, 248), (548, 550, 469), (473, 251, 153), (552, 473, 553), (352, 525, 333), (350, 352, 333), (355, 336, 531), (354, 336, 355), (82, 17, 16), (861, 1148, 16), (87, 8, 7), (866, 8, 1149), (509, 588, 510), (588, 509, 1239), (515, 517, 592), (592, 1242, 515), (712, 1331, 779), (712, 1330, 1331), (716, 784, 1333), (716, 1333, 1332), (1407, 488, 1071), (657, 1071, 488), (1408, 1072, 494), (659, 494, 1072), (114, 307, 115), (928, 115, 307), (120, 122, 313), (930, 313, 122), (1130, 1403, 1404), (1132, 1404, 1403), (246, 760, 759), (807, 246, 247), (249, 766, 765), (809, 250, 249), (710, 779, 778), (712, 779, 710), (715, 785, 784), (716, 715, 784), (679, 502, 927), (679, 1053, 502), (684, 926, 507), (684, 507, 1054), (885, 152, 1247), (881, 1247, 155), (1073, 209, 693), (26, 1073, 693), (1074, 697, 211), (32, 697, 1074), (599, 906, 908), (1086, 906, 905), (605, 912, 911), (1089, 910, 911), (1055, 1056, 829), (829, 1056, 888), (1057, 834, 1058), (834, 892, 1058), (1224, 238, 393), (238, 1224, 1338), (1226, 397, 245), (245, 1340, 1226), (733, 806, 1075), (247, 1075, 806), (740, 1076, 810), (250, 810, 1076), (1261, 1192, 1191), (1269, 1261, 1191), (1259, 1194, 1192), (1271, 1194, 1259), (992, 1181, 707), (1181, 609, 707), (989, 709, 1184), (1184, 709, 608), (1136, 656, 1281), (487, 489, 1136), (1138, 1284, 658), (492, 1138, 493), (954, 914, 421), (421, 914, 419), (955, 426, 916), (426, 425, 916), (755, 1103, 801), (755, 801, 874), (757, 805, 1104), (757, 877, 805), (1268, 93, 166), (1268, 1426, 93), (1270, 169, 89), (1270, 89, 1427), (451, 340, 339), (451, 255, 340), (454, 346, 345), (454, 345, 253), (1117, 1412, 270), (301, 1117, 270), (1120, 277, 1413), (305, 277, 1120), (824, 982, 1428), (1382, 1429, 822), (824, 1428, 981), (1382, 825, 1430), (1176, 677, 1037), (1035, 1037, 677), (1178, 1038, 673), (1035, 673, 1038), (1272, 1415, 565), (1272, 1162, 1415), (1273, 571, 1416), (1273, 1416, 1163), (942, 394, 943), (943, 394, 591), (947, 946, 399), (946, 594, 399), (881, 1288, 1247), (880, 1288, 881), (885, 1247, 1288), (884, 885, 1288), (1431, 1432, 453), (824, 1431, 453), (1431, 456, 1432), (824, 456, 1431), (1341, 545, 1342), (1343, 1342, 545), (67, 1253, 1254), (701, 67, 700), (74, 1256, 1255), (705, 704, 74), (1223, 812, 816), (1366, 1223, 1224), (1225, 821, 817), (1367, 1226, 1225), (144, 434, 792), (792, 434, 1368), (149, 794, 438), (794, 1369, 438), (100, 1282, 175), (1282, 656, 175), (106, 178, 1283), (1283, 178, 658), (1037, 161, 457), (161, 163, 457), (1038, 460, 158), (158, 460, 159), (130, 1248, 289), (1237, 289, 1248), (134, 295, 1249), (1238, 1249, 295), (774, 853, 1139), (774, 665, 853), (780, 1140, 857), (780, 857, 670), (778, 796, 890), (888, 778, 890), (785, 895, 798), (892, 895, 785), (288, 1248, 652), (1248, 288, 1237), (293, 654, 1249), (1249, 1238, 293), (634, 1262, 747), (634, 747, 748), (639, 752, 1264), (639, 753, 752), (378, 442, 1421), (442, 444, 1421), (383, 1422, 448), (448, 1422, 449), (1323, 1121, 566), (566, 1121, 932), (1325, 570, 1122), (570, 934, 1122), (728, 1063, 1015), (1015, 360, 728), (731, 1019, 1066), (1019, 731, 365), (308, 114, 1135), (1136, 308, 1135), (312, 1137, 120), (1138, 1137, 312), (845, 846, 847), (1401, 846, 845), (848, 851, 850), (1402, 848, 850), (747, 1385, 745), (745, 1385, 113), (752, 751, 1388), (751, 112, 1388), (890, 1045, 891), (1044, 1196, 1045), (895, 894, 1048), (1047, 1048, 1198), (301, 1115, 1116), (301, 1116, 1117), (305, 1119, 1118), (305, 1120, 1119), (145, 928, 119), (119, 146, 145), (151, 124, 930), (124, 151, 150), (963, 962, 622), (962, 623, 622), (967, 628, 965), (965, 628, 630), (872, 396, 873), (868, 873, 396), (876, 878, 400), (870, 400, 878), (200, 1405, 1078), (1078, 325, 327), (205, 1082, 1406), (1082, 330, 329), (1290, 699, 91), (91, 699, 92), (1293, 88, 703), (88, 90, 703), (1395, 417, 978), (417, 545, 978), (1396, 980, 415), (415, 980, 545), (1196, 1195, 891), (1045, 1196, 891), (1198, 894, 1197), (1048, 894, 1198), (37, 1176, 1209), (1209, 279, 37), (41, 1210, 1178), (1210, 41, 284), (599, 908, 600), (1156, 600, 908), (605, 607, 912), (1157, 912, 607), (1417, 1077, 1079), (1417, 1230, 1077), (1418, 1081, 1080), (1418, 1080, 1232), (254, 418, 480), (418, 254, 255), (252, 483, 414), (414, 253, 252), (443, 721, 1001), (444, 443, 572), (450, 1003, 725), (449, 578, 450), (1131, 1433, 1404), (1432, 1131, 453), (1129, 1404, 1433), (1432, 456, 1129), (612, 855, 1162), (855, 612, 611), (617, 1163, 858), (858, 618, 617), (844, 908, 497), (844, 497, 499), (849, 503, 912), (849, 504, 503), (138, 137, 1257), (138, 1257, 650), (140, 1258, 141), (140, 653, 1258), (93, 1426, 126), (91, 93, 126), (89, 131, 1427), (88, 131, 89), (1061, 1166, 514), (754, 103, 1061), (1065, 519, 1167), (756, 1065, 109), (490, 839, 840), (259, 117, 490), (495, 842, 841), (265, 495, 123), (1278, 1263, 1156), (1263, 600, 1156), (1276, 1157, 1265), (1265, 1157, 607), (1039, 1040, 896), (318, 896, 316), (1041, 900, 1042), (320, 319, 900), (1251, 596, 1067), (1251, 1346, 948), (1252, 1068, 602), (1252, 950, 1347), (803, 879, 1005), (803, 1005, 875), (118, 117, 260), (146, 118, 260), (125, 264, 123), (150, 264, 125), (239, 1337, 510), (511, 510, 1337), (244, 517, 1339), (516, 1339, 517), (1259, 1192, 1260), (1261, 1260, 1192), (1051, 142, 222), (222, 224, 1051), (1052, 228, 147), (228, 1052, 229), (732, 999, 735), (763, 1083, 735), (738, 741, 1000), (768, 741, 1084), (431, 477, 1030), (433, 477, 431), (435, 1032, 481), (436, 435, 481), (1405, 1024, 969), (1078, 1405, 325), (1406, 972, 1026), (1082, 329, 1406), (338, 1219, 373), (1219, 388, 1233), (344, 370, 1222), (1222, 1235, 391), (1039, 896, 318), (318, 353, 1039), (1041, 320, 900), (320, 1041, 357), (1335, 1316, 562), (713, 1335, 954), (1336, 568, 1318), (718, 955, 1336), (891, 1195, 830), (1195, 828, 830), (894, 833, 1197), (1197, 833, 832), (584, 185, 1417), (1417, 185, 1230), (585, 1418, 181), (1418, 1232, 181), (1030, 862, 1029), (1030, 1029, 431), (1032, 1031, 865), (1032, 435, 1031), (771, 1412, 770), (770, 226, 225), (773, 772, 1413), (772, 231, 233), (953, 862, 861), (953, 1029, 862), (952, 866, 865), (952, 865, 1031), (1145, 1094, 290), (1145, 1095, 1094), (1143, 297, 1100), (1143, 1100, 1095), (874, 873, 98), (98, 755, 874), (877, 96, 878), (96, 877, 757), (1371, 657, 1370), (309, 1071, 657), (1374, 1373, 659), (315, 659, 1072), (268, 1227, 24), (24, 1227, 882), (273, 28, 1228), (28, 886, 1228), (226, 1412, 299), (226, 770, 1412), (233, 304, 1413), (233, 1413, 772), (403, 404, 401), (404, 403, 332), (406, 405, 408), (408, 335, 406), (190, 25, 191), (191, 25, 835), (197, 196, 30), (196, 837, 30), (823, 1234, 982), (374, 1234, 823), (826, 981, 1236), (372, 826, 1236), (1168, 788, 220), (81, 220, 1398), (1171, 218, 791), (86, 1400, 218), (1401, 1109, 1358), (1358, 1109, 1105), (1402, 1359, 1113), (1359, 1110, 1113), (1176, 36, 677), (37, 36, 1176), (1178, 673, 42), (41, 1178, 42), (1279, 927, 501), (1279, 1028, 927), (1277, 508, 926), (1277, 926, 1028), (761, 920, 1311), (188, 1245, 920), (767, 1313, 925), (193, 925, 1246), (424, 419, 1434), (1059, 1434, 419), (429, 1435, 425), (1060, 425, 1435), (164, 1398, 219), (220, 219, 1398), (168, 216, 1400), (218, 1400, 216), (1025, 323, 322), (342, 1025, 322), (1027, 328, 323), (349, 328, 1027), (358, 115, 1017), (815, 358, 1017), (362, 1020, 122), (820, 1020, 362), (101, 423, 1383), (1383, 423, 584), (108, 1384, 430), (1384, 585, 430), (1159, 143, 279), (143, 37, 279), (1161, 284, 148), (148, 284, 41), (599, 601, 637), (637, 601, 1352), (605, 643, 606), (643, 1353, 606), (869, 564, 1424), (564, 105, 1424), (871, 1425, 569), (569, 1425, 110), (843, 849, 1126), (843, 1126, 844), (1069, 289, 366), (366, 551, 1069), (1070, 368, 295), (368, 1070, 555), (146, 260, 556), (146, 556, 144), (150, 559, 264), (150, 149, 559), (840, 479, 863), (860, 863, 479), (842, 867, 484), (864, 484, 867), (1159, 1158, 143), (281, 1158, 1159), (1161, 148, 1160), (285, 1161, 1160), (188, 1213, 1245), (1245, 1213, 472), (193, 1246, 1215), (1246, 476, 1215), (289, 1237, 290), (1145, 290, 1237), (295, 297, 1238), (1143, 1238, 297), (1378, 1346, 1067), (1067, 1346, 1251), (1379, 1068, 1347), (1068, 1252, 1347), (899, 974, 1150), (1297, 899, 1150), (902, 1151, 975), (1300, 1151, 902), (1105, 1109, 1108), (1105, 1108, 1106), (1110, 1114, 1113), (1110, 1112, 1114), (1115, 210, 224), (300, 1115, 224), (1118, 229, 213), (303, 229, 1118), (54, 225, 227), (298, 54, 227), (60, 232, 231), (302, 232, 60), (597, 596, 467), (597, 467, 1358), (604, 1359, 465), (604, 465, 602), (480, 1395, 478), (978, 478, 1395), (483, 482, 1396), (980, 1396, 482), (684, 680, 1028), (679, 1028, 680), (1103, 1034, 802), (801, 1103, 802), (1104, 802, 1034), (805, 802, 1104), (746, 745, 79), (79, 701, 746), (750, 85, 751), (85, 750, 705), (401, 334, 1306), (401, 1306, 402), (405, 1308, 337), (405, 407, 1308), (286, 1096, 287), (1243, 1207, 1096), (292, 294, 1101), (1244, 1101, 1207), (128, 80, 113), (128, 136, 129), (133, 112, 84), (133, 135, 139), (549, 880, 367), (880, 155, 367), (554, 369, 884), (884, 369, 152), (1023, 202, 201), (1007, 1023, 201), (1023, 207, 206), (1007, 207, 1023), (1061, 103, 1166), (512, 1166, 103), (1065, 1167, 109), (518, 109, 1167), (256, 432, 257), (432, 256, 1368), (261, 263, 437), (437, 1369, 261), (136, 128, 113), (136, 113, 1385), (139, 1388, 112), (139, 112, 133), (286, 1243, 1096), (651, 1243, 286), (292, 1101, 1244), (655, 292, 1244), (1436, 1381, 390), (389, 1436, 390), (1436, 392, 1381), (389, 392, 1436), (800, 1008, 201), (800, 875, 1008), (804, 207, 1006), (804, 1006, 879), (82, 16, 1148), (1148, 1146, 82), (87, 1149, 8), (1149, 87, 1146), (1251, 468, 596), (468, 467, 596), (1252, 602, 464), (464, 602, 465), (1371, 1372, 1362), (1361, 1362, 1372), (1374, 1365, 1375), (1364, 1375, 1365), (962, 1173, 623), (623, 1173, 528), (965, 630, 1175), (630, 534, 1175), (1289, 1011, 1010), (1289, 1010, 635), (1292, 1014, 1013), (1292, 641, 1014), (1244, 1280, 1208), (1243, 1208, 1280), (1002, 527, 573), (963, 527, 1002), (1004, 580, 532), (967, 1004, 532), (539, 614, 613), (538, 563, 539), (544, 619, 621), (542, 544, 567), (714, 591, 590), (943, 591, 714), (719, 595, 594), (946, 719, 594), (306, 489, 491), (489, 488, 491), (311, 496, 493), (493, 496, 494), (342, 968, 1025), (968, 969, 1025), (349, 1027, 971), (971, 1027, 972), (1278, 1123, 1125), (1278, 1156, 1123), (1276, 1125, 1128), (1276, 1128, 1157), (1301, 938, 144), (938, 558, 359), (1302, 149, 939), (939, 363, 561), (44, 992, 1180), (44, 1180, 1179), (51, 1182, 989), (51, 1183, 1182), (1049, 1295, 1307), (1297, 1307, 1295), (1050, 1309, 1298), (1300, 1298, 1309), (728, 458, 1063), (458, 1062, 1063), (731, 1066, 462), (462, 1066, 1064), (424, 101, 420), (424, 420, 419), (429, 427, 108), (429, 425, 427), (905, 906, 599), (599, 638, 905), (910, 605, 911), (605, 910, 642), (1240, 1239, 660), (660, 1322, 663), (1241, 666, 1242), (666, 669, 1324), (173, 1091, 814), (1091, 116, 814), (177, 818, 1092), (1092, 818, 121), (933, 1424, 105), (104, 172, 933), (935, 110, 1425), (111, 935, 176), (1301, 558, 938), (558, 1301, 27), (1302, 939, 561), (561, 31, 1302), (1358, 1285, 1401), (846, 1401, 1285), (1359, 1402, 1286), (850, 1286, 1402), (490, 840, 259), (259, 840, 477), (495, 265, 842), (265, 481, 842), (1253, 167, 166), (167, 1253, 1201), (1255, 169, 171), (171, 1204, 1255), (1386, 747, 1262), (747, 1386, 1385), (1389, 1264, 752), (752, 1388, 1389), (812, 1410, 813), (813, 1410, 174), (817, 819, 1411), (819, 179, 1411), (933, 172, 1424), (1424, 172, 99), (935, 1425, 176), (1425, 95, 176), (327, 199, 1360), (1360, 199, 310), (330, 1363, 204), (1363, 314, 204), (1355, 14, 1203), (1355, 586, 14), (1357, 1205, 4), (1357, 4, 587), (1326, 1350, 995), (995, 776, 1326), (1327, 998, 1351), (998, 1327, 781), (999, 734, 70), (732, 734, 999), (1000, 77, 739), (738, 1000, 739), (1001, 573, 572), (443, 1001, 572), (1003, 578, 580), (450, 578, 1003), (338, 410, 1218), (410, 341, 1218), (344, 1221, 412), (412, 1221, 347), (521, 691, 298), (298, 691, 54), (523, 302, 696), (302, 60, 696), (1304, 97, 172), (97, 1304, 754), (1305, 176, 94), (94, 756, 1305), (1239, 1322, 660), (509, 1322, 1239), (1242, 666, 1324), (515, 1242, 1324), (68, 1344, 983), (1344, 68, 67), (73, 986, 1345), (1345, 74, 73), (343, 324, 1437), (343, 1437, 1142), (348, 1437, 324), (348, 1141, 1437), (163, 162, 1062), (163, 1062, 458), (159, 1064, 160), (159, 462, 1064), (1432, 1129, 1433), (1432, 1433, 1131), (183, 915, 396), (613, 915, 183), (180, 400, 917), (619, 180, 917), (268, 24, 23), (268, 23, 991), (273, 990, 29), (273, 29, 28), (291, 290, 1093), (549, 291, 1093), (296, 1099, 297), (554, 1099, 296), (1397, 258, 1133), (167, 13, 1397), (1399, 1134, 262), (171, 1399, 5), (480, 839, 1407), (1407, 839, 488), (483, 1408, 841), (1408, 494, 841), (1162, 665, 664), (1162, 664, 1323), (1163, 671, 670), (1163, 1325, 671), (325, 1405, 969), (325, 969, 326), (329, 331, 972), (329, 972, 1406), (155, 882, 156), (155, 883, 882), (152, 154, 886), (152, 886, 887), (1397, 13, 258), (13, 12, 258), (1399, 262, 5), (5, 262, 3), (1362, 309, 1371), (1371, 309, 657), (1365, 1374, 315), (1374, 659, 315), (186, 188, 761), (188, 920, 761), (192, 767, 193), (193, 767, 925), (624, 530, 333), (530, 624, 623), (629, 336, 535), (535, 630, 629), (807, 760, 246), (807, 808, 760), (809, 249, 765), (809, 765, 811), (635, 634, 748), (1289, 635, 748), (641, 753, 639), (1292, 753, 641), (1245, 472, 919), (919, 472, 983), (1246, 922, 476), (922, 986, 476), (1023, 1024, 202), (1405, 202, 1024), (1023, 206, 1026), (1406, 1026, 206), (1387, 1262, 500), (1387, 500, 1257), (1390, 506, 1264), (1390, 1258, 506), (1382, 1430, 1428), (1382, 1428, 1429), (373, 1233, 374), (373, 1219, 1233), (370, 372, 1235), (370, 1235, 1222), (1297, 1150, 402), (1297, 402, 1307), (1300, 407, 1151), (1300, 1309, 407), (563, 614, 539), (563, 686, 610), (567, 544, 621), (567, 616, 688), (1311, 1164, 762), (761, 1311, 762), (1313, 769, 1165), (767, 769, 1313), (223, 222, 209), (223, 209, 692), (230, 211, 228), (230, 695, 211), (47, 1155, 210), (47, 1409, 1155), (53, 213, 1153), (53, 1153, 1409), (1038, 1177, 1036), (1037, 1036, 1177), (186, 761, 763), (186, 763, 835), (192, 768, 767), (192, 837, 768), (1186, 869, 99), (98, 1186, 99), (1188, 95, 871), (96, 95, 1188), (20, 1368, 21), (21, 1368, 256), (19, 18, 1369), (18, 261, 1369), (1142, 1437, 1438), (1142, 1438, 389), (1141, 1438, 1437), (1141, 389, 1438), (869, 1185, 565), (1186, 1185, 869), (871, 571, 1187), (1188, 871, 1187), (1201, 1253, 1203), (1203, 14, 1201), (1204, 1205, 1255), (1205, 1204, 4), (1316, 1335, 713), (1316, 713, 1314), (1318, 718, 1336), (1318, 1317, 718), (942, 395, 394), (942, 1410, 395), (947, 399, 398), (947, 398, 1411), (681, 957, 956), (681, 959, 957), (1172, 575, 577), (626, 575, 1172), (1174, 582, 581), (633, 1174, 581), (1291, 1285, 1393), (1393, 1290, 1291), (1294, 1394, 1286), (1394, 1294, 1293), (1380, 936, 1423), (1380, 1423, 937), (1086, 1106, 1087), (1087, 1106, 907), (1089, 1090, 1112), (1090, 913, 1112), (1240, 660, 662), (662, 589, 1240), (1241, 667, 666), (667, 1241, 593), (100, 1370, 1282), (100, 1372, 1370), (106, 1283, 1373), (106, 1373, 1375), (511, 1337, 1376), (511, 1376, 1121), (516, 1377, 1339), (516, 1122, 1377), (57, 59, 706), (57, 706, 271), (63, 708, 64), (63, 276, 708), (1011, 1290, 1393), (1289, 1290, 1011), (1013, 1394, 1293), (1292, 1013, 1293), (1383, 1372, 102), (100, 102, 1372), (1384, 107, 1375), (106, 1375, 107), (860, 976, 937), (1380, 937, 976), (864, 936, 979), (1380, 979, 936), (1154, 676, 675), (675, 35, 1154), (1152, 672, 674), (672, 1152, 40), (1191, 1190, 786), (1269, 1191, 1426), (1194, 789, 1193), (1271, 1427, 1194), (1348, 255, 451), (418, 255, 1348), (1349, 454, 253), (414, 1349, 253), (130, 215, 128), (130, 289, 215), (134, 133, 214), (134, 214, 295), (1378, 638, 1346), (638, 1378, 904), (1379, 1347, 642), (642, 909, 1379), (1212, 471, 472), (1211, 471, 1212), (1216, 476, 475), (1214, 1216, 475), (1189, 1192, 1193), (1189, 1190, 1192), (644, 1179, 645), (45, 1179, 644), (647, 648, 1183), (50, 647, 1183), (1002, 1328, 960), (627, 960, 1328), (1004, 964, 1329), (632, 1329, 964), (550, 157, 469), (550, 367, 157), (553, 473, 153), (553, 153, 369), (1310, 733, 1164), (1311, 1310, 1164), (1312, 1165, 740), (1313, 1165, 1312), (1189, 1439, 847), (1439, 843, 847), (1189, 851, 1439), (1439, 851, 843), (690, 736, 522), (690, 522, 54), (694, 524, 743), (694, 60, 524), (1254, 700, 67), (166, 700, 1254), (1256, 74, 704), (169, 1256, 704), (993, 1350, 1326), (777, 1350, 993), (997, 1327, 1351), (783, 997, 1351), (720, 442, 377), (377, 576, 720), (724, 384, 448), (384, 724, 583), (853, 665, 854), (1162, 854, 665), (857, 859, 670), (1163, 670, 859), (1343, 545, 416), (1343, 416, 451), (1341, 413, 545), (1341, 454, 413), (439, 441, 1266), (439, 1266, 574), (445, 1267, 446), (445, 579, 1267), (1157, 1124, 1127), (1156, 1127, 1124), (1017, 1016, 514), (1061, 514, 1016), (1020, 519, 1021), (1065, 1021, 519), (1440, 1342, 546), (1403, 1440, 546), (1440, 547, 1342), (1403, 547, 1440), (1410, 812, 1366), (1223, 1366, 812), (1411, 1367, 817), (1225, 817, 1367), (854, 611, 1330), (1330, 611, 686), (859, 1332, 618), (1332, 688, 618), (650, 682, 651), (682, 1243, 651), (653, 655, 685), (685, 655, 1244), (379, 896, 1040), (379, 1040, 380), (385, 1042, 900), (385, 387, 1042), (1164, 732, 1083), (735, 1083, 732), (1165, 1084, 738), (741, 738, 1084), (1168, 81, 1147), (81, 1168, 220), (1171, 1147, 86), (86, 218, 1171), (1429, 982, 822), (1428, 982, 1429), (1430, 825, 981), (1428, 1430, 981), (563, 610, 614), (614, 610, 612), (567, 621, 616), (621, 617, 616), (1426, 1191, 786), (786, 126, 1426), (1427, 789, 1194), (789, 1427, 131), (1196, 1043, 775), (1043, 776, 775), (1198, 782, 1046), (1046, 782, 781), (1376, 105, 932), (564, 932, 105), (1377, 934, 110), (569, 110, 934), (338, 409, 339), (339, 409, 1132), (344, 346, 411), (346, 1130, 411), (1268, 1269, 1426), (1268, 221, 1269), (1270, 1427, 1271), (1270, 1271, 217), (9, 33, 10), (309, 33, 9), (0, 2, 38), (315, 0, 38), (266, 268, 992), (44, 266, 992), (272, 989, 273), (51, 989, 272), (1171, 1169, 1147), (1168, 1147, 1169), (1097, 1102, 1144), (1097, 1144, 1098), (1354, 25, 836), (1354, 836, 586), (1356, 838, 30), (1356, 587, 838), (959, 1320, 958), (678, 958, 1320), (956, 958, 1321), (683, 1321, 958), (422, 1434, 1059), (422, 424, 1434), (428, 1060, 1435), (428, 1435, 429), (985, 983, 1344), (983, 985, 470), (987, 1345, 986), (986, 474, 987), (657, 487, 1281), (1281, 487, 1136), (659, 1284, 492), (1284, 1138, 492), (722, 625, 627), (625, 722, 576), (727, 632, 631), (631, 583, 727), (1229, 1230, 872), (1229, 872, 874), (1231, 876, 1232), (1231, 877, 876)])
me_dog.materials.append(mat_default_obj)
me_dog.use_remesh_fix_poles = True
me_dog.use_remesh_preserve_attributes = False
me_dog.use_mirror_vertex_groups = False
me_dog.update()

# ---- objects
ob_light = bpy.data.objects.new('Light', light_light)
ob_camera = bpy.data.objects.new('Camera', cam_camera)
ob_dog = bpy.data.objects.new('dog', me_dog)

# ---- transforms, parenting, visibility, modifiers, constraints
ob_light.location = (4.076, 1.005, 5.904)
ob_light.rotation_euler = (0.6503, 0.05522, 1.866)
ob_light.lock_rotations_4d = False
ob_light.empty_display_type = 'ARROWS'
ob_light.color = (0.0, 0.0, 0.0, 0.0)
ob_light.lineart.crease_threshold = 0.0
ob_camera.location = (7.359, -6.926, 4.958)
ob_camera.rotation_euler = (1.109, 0.0, 0.8149)
ob_camera.lock_rotations_4d = False
ob_camera.empty_display_type = 'ARROWS'
ob_camera.color = (0.0, 0.0, 0.0, 0.0)
ob_camera.display_type = 'WIRE'
ob_camera.lineart.crease_threshold = 0.0
ob_dog.location = (0.0, 0.0, 0.0)
ob_dog.rotation_euler = (1.571, -0.0, 0.0)
ob_dog.lineart.crease_threshold = 0.0

# ---- collection membership
col_collection.objects.link(ob_light)
col_collection.objects.link(ob_camera)
col_collection.objects.link(ob_dog)

# ---- scene / render settings (as saved in the file)
scene.camera = ob_camera
scene.frame_start = 1; scene.frame_end = 250; scene.frame_set(1)
scene.render.engine = 'BLENDER_EEVEE_NEXT'
scene.cycles.use_denoising = False
scene.cycles.samples = 128
scene.cycles.sampling_pattern = 'TABULATED_SOBOL'
scene.cycles.use_adaptive_sampling = False
scene.cycles.use_light_tree = False
scene.view_settings.view_transform = 'Filmic'
bpy.context.view_layer.update()
